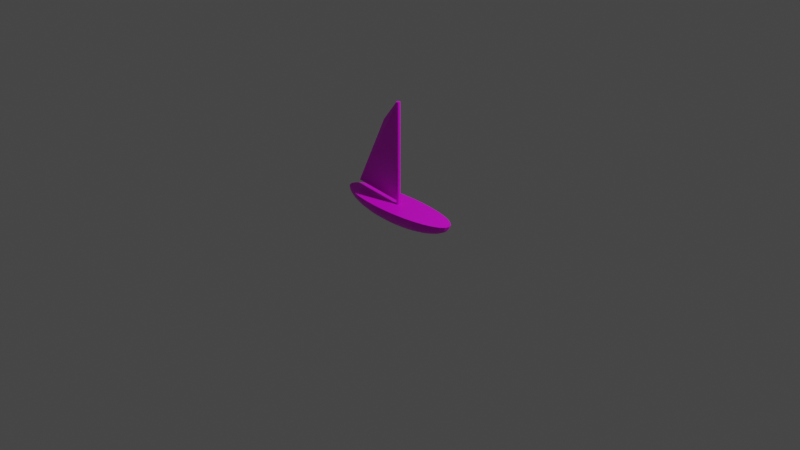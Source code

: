 # Source: ship.blend  (saved by Blender 2.82.7; exported with 4.5.12 LTS)
import bpy
from mathutils import Matrix  # noqa: F401  (used for matrix-valued properties, if any)

bpy.ops.wm.read_factory_settings(use_empty=True)
scene = bpy.context.scene
scene.name = 'Scene'

# ---- collections
col_collection = bpy.data.collections.new('Collection'); scene.collection.children.link(col_collection)

# ---- images (referenced by path relative to the original .blend; pixels are not part of the script)
import os
ASSET_DIR = os.environ.get("B2B_ASSET_DIR", "")  # directory of the original .blend (textures are referenced by path, not embedded)
HERE = os.path.dirname(os.path.abspath(__file__))  # packed textures are extracted next to this script under _unpacked/

def load_image(name, relpath, width, height, colorspace="sRGB"):
    """Load a texture the original file referenced (path relative to the .blend, or extracted next to this script)."""
    p = next((c for c in (os.path.join(HERE, relpath), os.path.join(ASSET_DIR, relpath)) if relpath and os.path.exists(c)), "")
    if p:
        img = bpy.data.images.load(p, check_existing=True)
        img.name = name
    else:  # same state as the original file: an image datablock whose file is absent (Cycles renders it pink)
        img = bpy.data.images.new(name, width, height)
        img.source = "FILE"
        img.filepath = "//" + (relpath or name)
    img.colorspace_settings.name = colorspace
    return img
img_ship = load_image('ship', 'ship.png', 1024, 1024, 'sRGB')

# ---- materials (node trees are filled in below, after node groups)
mat_ship = bpy.data.materials.new('ship')
mat_ship.use_transparent_shadow = False

# ---- material node trees
mat_ship.use_nodes = True; mat_ship.node_tree.nodes.clear()
_N = mat_ship.node_tree.nodes; _L = mat_ship.node_tree.links
n0 = _N.new('ShaderNodeOutputMaterial'); n0.name = 'Material Output'; n0.location = (300, 300)
n1 = _N.new('ShaderNodeBsdfPrincipled'); n1.name = 'Principled BSDF'; n1.location = (10, 300)
n1.distribution = 'GGX'
n1.subsurface_method = 'BURLEY'
n1.inputs[3].default_value = 1.45
n1.inputs[27].default_value = (0.0, 0.0, 0.0, 1.0)
n1.inputs[28].default_value = 1.0
n2 = _N.new('ShaderNodeTexImage'); n2.name = 'Image Texture'; n2.location = (-280, 280)
n2.image = img_ship
_L.new(n1.outputs[0], n0.inputs[0])
_L.new(n2.outputs[0], n1.inputs[0])
n0.is_active_output = True

# ---- world
world_world = bpy.data.worlds.new('World'); scene.world = world_world
world_world.use_nodes = True; world_world.node_tree.nodes.clear()
_N = world_world.node_tree.nodes; _L = world_world.node_tree.links
n0 = _N.new('ShaderNodeOutputWorld'); n0.name = 'World Output'; n0.location = (300, 300)
n1 = _N.new('ShaderNodeBackground'); n1.name = 'Background'; n1.location = (10, 300)
n1.inputs[0].default_value = (0.05088, 0.05088, 0.05088, 1.0)
_L.new(n1.outputs[0], n0.inputs[0])
n0.is_active_output = True
world_world.color = (0.05088, 0.05088, 0.05088)
world_world.use_sun_shadow = False
world_world.sun_shadow_jitter_overblur = 0.0

# ---- cameras
cam_camera = bpy.data.cameras.new('Camera')
cam_camera.clip_end = 100.0
cam_camera.ortho_scale = 7.314

# ---- lights
light_light = bpy.data.lights.new('Light', 'POINT')
light_light.transmission_factor = 0.0
light_light.energy = 1000.0
light_light.shadow_soft_size = 0.1
light_light.shadow_maximum_resolution = 0.006
light_light.use_absolute_resolution = True

# ---- meshes
me_sphere = bpy.data.meshes.new('Sphere')
me_sphere.from_pydata([(-0.01377, 0.02097, 0.1584), (-0.01377, 0.07864, 0.1584), (-0.01377, 0.1132, 0.1584), (-0.01377, 0.1435, 0.1584), (-0.01377, 0.1684, 0.1584), (-0.01377, 0.1869, 0.1584), (-0.01377, 0.1983, 0.1584), (-0.01377, 0.2021, 0.1584), (-0.01377, 0.1983, 0.1194), (-0.01377, 0.1132, -0.007878), (-0.009686, 0.02061, 0.1584), (0.03944, 0.07717, 0.1584), (0.06348, 0.1111, 0.1584), (0.08455, 0.1408, 0.1584), (0.1018, 0.1652, 0.1584), (0.1147, 0.1833, 0.1584), (0.1226, 0.1945, 0.1584), (0.1253, 0.1983, 0.1584), (0.1226, 0.1945, 0.1194), (0.1147, 0.1833, 0.08188), (0.1018, 0.1652, 0.0473), (0.08455, 0.1408, 0.01699), (0.06348, 0.1111, -0.007878), (0.03944, 0.07717, -0.02636), (0.01335, 0.04037, -0.03774), (-0.005755, 0.01953, 0.1584), (0.09061, 0.07281, 0.1584), (0.1378, 0.1048, 0.1584), (0.1791, 0.1328, 0.1584), (0.213, 0.1557, 0.1584), (0.2382, 0.1728, 0.1584), (0.2537, 0.1833, 0.1584), (0.259, 0.1869, 0.1584), (0.2537, 0.1833, 0.1194), (0.2382, 0.1728, 0.08188), (0.213, 0.1557, 0.0473), (0.1791, 0.1328, 0.01699), (0.1378, 0.1048, -0.007878), (0.09061, 0.07281, -0.02636), (0.03944, 0.03815, -0.03774), (-0.002132, 0.01779, 0.1584), (0.1378, 0.06574, 0.1584), (0.2062, 0.09449, 0.1584), (0.2662, 0.1197, 0.1584), (0.3155, 0.1404, 0.1584), (0.3521, 0.1557, 0.1584), (0.3746, 0.1652, 0.1584), (0.3822, 0.1684, 0.1584), (0.3746, 0.1652, 0.1194), (0.3521, 0.1557, 0.08188), (0.3155, 0.1404, 0.0473), (0.2662, 0.1197, 0.01699), (0.2062, 0.09449, -0.007878), (0.1378, 0.06574, -0.02636), (0.06348, 0.03454, -0.03774), (0.001044, 0.01544, 0.1584), (0.1791, 0.05622, 0.1584), (0.2662, 0.08067, 0.1584), (0.3426, 0.1021, 0.1584), (0.4053, 0.1197, 0.1584), (0.4519, 0.1328, 0.1584), (0.4805, 0.1408, 0.1584), (0.4902, 0.1435, 0.1584), (0.4805, 0.1408, 0.1194), (0.4519, 0.1328, 0.08188), (0.4053, 0.1197, 0.0473), (0.3426, 0.1021, 0.01699), (0.2662, 0.08067, -0.007878), (0.1791, 0.05622, -0.02636), (0.08455, 0.02969, -0.03774), (0.00365, 0.01258, 0.1584), (0.213, 0.04462, 0.1584), (0.3155, 0.06383, 0.1584), (0.4053, 0.08067, 0.1584), (0.479, 0.09449, 0.1584), (0.5337, 0.1048, 0.1584), (0.5675, 0.1111, 0.1584), (0.5789, 0.1132, 0.1584), (0.5675, 0.1111, 0.1194), (0.5337, 0.1048, 0.08188), (0.479, 0.09449, 0.0473), (0.4053, 0.08067, 0.01699), (0.3155, 0.06383, -0.007878), (0.213, 0.04462, -0.02636), (0.1018, 0.02378, -0.03774), (0.005586, 0.009322, 0.1584), (0.2382, 0.03139, 0.1584), (0.3521, 0.04462, 0.1584), (0.4519, 0.05622, 0.1584), (0.5337, 0.06574, 0.1584), (0.5946, 0.07281, 0.1584), (0.6321, 0.07717, 0.1584), (0.6447, 0.07864, 0.1584), (0.6321, 0.07717, 0.1194), (0.5946, 0.07281, 0.08188), (0.5337, 0.06574, 0.0473), (0.4519, 0.05622, 0.01699), (0.3521, 0.04462, -0.007878), (0.2382, 0.03139, -0.02636), (0.1147, 0.01703, -0.03774), (0.006779, 0.005782, 0.1584), (0.2537, 0.01703, 0.1584), (0.3746, 0.02378, 0.1584), (0.4805, 0.02969, 0.1584), (0.5675, 0.03454, 0.1584), (0.6321, 0.03815, 0.1584), (0.6718, 0.04037, 0.1584), (0.6853, 0.04112, 0.1584), (0.6718, 0.04037, 0.1194), (0.6321, 0.03815, 0.08188), (0.5675, 0.03454, 0.0473), (0.4805, 0.02969, 0.01699), (0.3746, 0.02378, -0.007878), (0.2537, 0.01703, -0.02636), (0.1226, 0.009713, -0.03774), (0.007181, 0.0021, 0.1584), (0.259, 0.0021, 0.1584), (0.3822, 0.0021, 0.1584), (0.4902, 0.0021, 0.1584), (0.5789, 0.0021, 0.1584), (0.6447, 0.0021, 0.1584), (0.6853, 0.0021, 0.1584), (0.699, 0.0021, 0.1584), (0.6853, 0.0021, 0.1194), (0.6447, 0.0021, 0.08188), (0.5789, 0.0021, 0.0473), (0.4902, 0.0021, 0.01699), (0.3822, 0.0021, -0.007878), (0.259, 0.0021, -0.02636), (0.1253, 0.0021, -0.03774), (0.006779, -0.001581, 0.1584), (0.2537, -0.01283, 0.1584), (0.3746, -0.01958, 0.1584), (0.4805, -0.02549, 0.1584), (0.5675, -0.03034, 0.1584), (0.6321, -0.03395, 0.1584), (0.6718, -0.03617, 0.1584), (0.6853, -0.03692, 0.1584), (0.6718, -0.03617, 0.1194), (0.6321, -0.03395, 0.08188), (0.5675, -0.03034, 0.0473), (0.4805, -0.02549, 0.01699), (0.3746, -0.01958, -0.007878), (0.2537, -0.01283, -0.02636), (0.1226, -0.005512, -0.03774), (0.005586, -0.005121, 0.1584), (0.2382, -0.02719, 0.1584), (0.3521, -0.04042, 0.1584), (0.4519, -0.05202, 0.1584), (0.5337, -0.06154, 0.1584), (0.5946, -0.06861, 0.1584), (0.6321, -0.07297, 0.1584), (0.6447, -0.07444, 0.1584), (0.6321, -0.07297, 0.1194), (0.5946, -0.06861, 0.08188), (0.5337, -0.06154, 0.0473), (0.4519, -0.05202, 0.01699), (0.3521, -0.04042, -0.007878), (0.2382, -0.02719, -0.02636), (0.1147, -0.01283, -0.03774), (0.00365, -0.008383, 0.1584), (0.213, -0.04042, 0.1584), (0.3155, -0.05963, 0.1584), (0.4053, -0.07647, 0.1584), (0.479, -0.09029, 0.1584), (0.5337, -0.1006, 0.1584), (0.5675, -0.1069, 0.1584), (0.5789, -0.109, 0.1584), (0.5675, -0.1069, 0.1194), (0.5337, -0.1006, 0.08188), (0.479, -0.09029, 0.0473), (0.4053, -0.07647, 0.01699), (0.3155, -0.05963, -0.007878), (0.213, -0.04042, -0.02636), (0.1018, -0.01958, -0.03774), (0.001044, -0.01124, 0.1584), (0.1791, -0.05202, 0.1584), (0.2662, -0.07647, 0.1584), (0.3426, -0.0979, 0.1584), (0.4053, -0.1155, 0.1584), (0.4519, -0.1286, 0.1584), (0.4805, -0.1366, 0.1584), (0.4902, -0.1393, 0.1584), (0.4805, -0.1366, 0.1194), (0.4519, -0.1286, 0.08188), (0.4053, -0.1155, 0.0473), (0.3426, -0.0979, 0.01699), (0.2662, -0.07647, -0.007878), (0.1791, -0.05202, -0.02636), (0.08455, -0.02549, -0.03774), (-0.002132, -0.01359, 0.1584), (0.1378, -0.06154, 0.1584), (0.2062, -0.09029, 0.1584), (0.2662, -0.1155, 0.1584), (0.3155, -0.1362, 0.1584), (0.3521, -0.1515, 0.1584), (0.3746, -0.161, 0.1584), (0.3822, -0.1642, 0.1584), (0.3746, -0.161, 0.1194), (0.3521, -0.1515, 0.08188), (0.3155, -0.1362, 0.0473), (0.2662, -0.1155, 0.01699), (0.2062, -0.09029, -0.007878), (0.1378, -0.06154, -0.02636), (0.06348, -0.03034, -0.03774), (-0.01377, 0.0021, -0.04158), (-0.005755, -0.01533, 0.1584), (0.09061, -0.06861, 0.1584), (0.1378, -0.1006, 0.1584), (0.1791, -0.1286, 0.1584), (0.213, -0.1515, 0.1584), (0.2382, -0.1686, 0.1584), (0.2537, -0.1791, 0.1584), (0.259, -0.1827, 0.1584), (0.2537, -0.1791, 0.1194), (0.2382, -0.1686, 0.08188), (0.213, -0.1515, 0.0473), (0.1791, -0.1286, 0.01699), (0.1378, -0.1006, -0.007878), (0.09061, -0.06861, -0.02636), (0.03944, -0.03395, -0.03774), (-0.009686, -0.01641, 0.1584), (0.03944, -0.07297, 0.1584), (0.06348, -0.1069, 0.1584), (0.08455, -0.1366, 0.1584), (0.1018, -0.161, 0.1584), (0.1147, -0.1791, 0.1584), (0.1226, -0.1903, 0.1584), (0.1253, -0.1941, 0.1584), (0.1226, -0.1903, 0.1194), (0.1147, -0.1791, 0.08188), (0.1018, -0.161, 0.0473), (0.08455, -0.1366, 0.01699), (0.06348, -0.1069, -0.007878), (0.03944, -0.07297, -0.02636), (0.01335, -0.03617, -0.03774), (-0.01377, -0.01677, 0.1584), (-0.01377, -0.07444, 0.1584), (-0.01377, -0.109, 0.1584), (-0.01377, -0.1393, 0.1584), (-0.01377, -0.1642, 0.1584), (-0.01377, -0.1827, 0.1584), (-0.01377, -0.1941, 0.1584), (-0.01377, -0.1979, 0.1584), (-0.01377, -0.1941, 0.1194), (-0.01377, -0.1827, 0.08188), (-0.01377, -0.1642, 0.0473), (-0.01377, -0.1393, 0.01699), (-0.01377, -0.109, -0.007878), (-0.01377, -0.07444, -0.02636), (-0.01377, -0.03692, -0.03774), (-0.01786, -0.01641, 0.1584), (-0.06699, -0.07297, 0.1584), (-0.09103, -0.1069, 0.1584), (-0.1121, -0.1366, 0.1584), (-0.1294, -0.161, 0.1584), (-0.1422, -0.1791, 0.1584), (-0.1502, -0.1903, 0.1584), (-0.1528, -0.1941, 0.1584), (-0.1502, -0.1903, 0.1194), (-0.1422, -0.1791, 0.08188), (-0.1294, -0.161, 0.0473), (-0.1121, -0.1366, 0.01699), (-0.09103, -0.1069, -0.007878), (-0.06699, -0.07297, -0.02636), (-0.0409, -0.03617, -0.03774), (-0.02179, -0.01533, 0.1584), (-0.1182, -0.06861, 0.1584), (-0.1653, -0.1006, 0.1584), (-0.2066, -0.1286, 0.1584), (-0.2406, -0.1515, 0.1584), (-0.2658, -0.1686, 0.1584), (-0.2813, -0.1791, 0.1584), (-0.2865, -0.1827, 0.1584), (-0.2813, -0.1791, 0.1194), (-0.2658, -0.1686, 0.08188), (-0.2406, -0.1515, 0.0473), (-0.2066, -0.1286, 0.01699), (-0.1653, -0.1006, -0.007878), (-0.1182, -0.06861, -0.02636), (-0.06699, -0.03395, -0.03774), (-0.02542, -0.01359, 0.1584), (-0.1653, -0.06154, 0.1584), (-0.2338, -0.09029, 0.1584), (-0.2938, -0.1155, 0.1584), (-0.343, -0.1362, 0.1584), (-0.3796, -0.1515, 0.1584), (-0.4021, -0.161, 0.1584), (-0.4098, -0.1642, 0.1584), (-0.4021, -0.161, 0.1194), (-0.3796, -0.1515, 0.08188), (-0.343, -0.1362, 0.0473), (-0.2938, -0.1155, 0.01699), (-0.2338, -0.09029, -0.007878), (-0.1653, -0.06154, -0.02636), (-0.09103, -0.03034, -0.03774), (-0.02859, -0.01124, 0.1584), (-0.2066, -0.05202, 0.1584), (-0.2938, -0.07647, 0.1584), (-0.3702, -0.0979, 0.1584), (-0.4328, -0.1155, 0.1584), (-0.4794, -0.1286, 0.1584), (-0.5081, -0.1366, 0.1584), (-0.5178, -0.1393, 0.1584), (-0.5081, -0.1366, 0.1194), (-0.4794, -0.1286, 0.08188), (-0.4328, -0.1155, 0.0473), (-0.3702, -0.0979, 0.01699), (-0.2938, -0.07647, -0.007878), (-0.2066, -0.05202, -0.02636), (-0.1121, -0.02549, -0.03774), (-0.0312, -0.008383, 0.1584), (-0.2406, -0.04042, 0.1584), (-0.343, -0.05963, 0.1584), (-0.4328, -0.07647, 0.1584), (-0.5065, -0.09029, 0.1584), (-0.5613, -0.1006, 0.1584), (-0.595, -0.1069, 0.1584), (-0.6064, -0.109, 0.1584), (-0.595, -0.1069, 0.1194), (-0.5613, -0.1006, 0.08188), (-0.5065, -0.09029, 0.0473), (-0.4328, -0.07647, 0.01699), (-0.343, -0.05963, -0.007878), (-0.2406, -0.04042, -0.02636), (-0.1294, -0.01958, -0.03774), (-0.03314, -0.005121, 0.1584), (-0.2658, -0.02719, 0.1584), (-0.3796, -0.04042, 0.1584), (-0.4794, -0.05202, 0.1584), (-0.5613, -0.06154, 0.1584), (-0.6221, -0.06861, 0.1584), (-0.6596, -0.07297, 0.1584), (-0.6723, -0.07444, 0.1584), (-0.6596, -0.07297, 0.1194), (-0.6221, -0.06861, 0.08188), (-0.5613, -0.06154, 0.0473), (-0.4794, -0.05202, 0.01699), (-0.3796, -0.04042, -0.007878), (-0.2658, -0.02719, -0.02636), (-0.1422, -0.01283, -0.03774), (-0.03433, -0.001581, 0.1584), (-0.2813, -0.01283, 0.1584), (-0.4021, -0.01958, 0.1584), (-0.5081, -0.02549, 0.1584), (-0.595, -0.03034, 0.1584), (-0.6596, -0.03395, 0.1584), (-0.6994, -0.03617, 0.1584), (-0.7128, -0.03692, 0.1584), (-0.6994, -0.03617, 0.1194), (-0.6596, -0.03395, 0.08188), (-0.595, -0.03034, 0.0473), (-0.5081, -0.02549, 0.01699), (-0.4021, -0.01958, -0.007878), (-0.2813, -0.01283, -0.02636), (-0.1502, -0.005512, -0.03774), (-0.03473, 0.0021, 0.1584), (-0.2865, 0.0021, 0.1584), (-0.4098, 0.0021, 0.1584), (-0.5178, 0.0021, 0.1584), (-0.6064, 0.0021, 0.1584), (-0.6723, 0.0021, 0.1584), (-0.7128, 0.0021, 0.1584), (-0.7265, 0.0021, 0.1584), (-0.7128, 0.0021, 0.1194), (-0.6723, 0.0021, 0.08188), (-0.6064, 0.0021, 0.0473), (-0.5178, 0.0021, 0.01699), (-0.4098, 0.0021, -0.007878), (-0.2865, 0.0021, -0.02636), (-0.1528, 0.0021, -0.03774), (-0.03433, 0.005782, 0.1584), (-0.2813, 0.01703, 0.1584), (-0.4021, 0.02378, 0.1584), (-0.5081, 0.02969, 0.1584), (-0.595, 0.03454, 0.1584), (-0.6596, 0.03815, 0.1584), (-0.6994, 0.04037, 0.1584), (-0.7128, 0.04112, 0.1584), (-0.6994, 0.04037, 0.1194), (-0.6596, 0.03815, 0.08188), (-0.595, 0.03454, 0.0473), (-0.5081, 0.02969, 0.01699), (-0.4021, 0.02378, -0.007878), (-0.2813, 0.01703, -0.02636), (-0.1502, 0.009712, -0.03774), (-0.03314, 0.009322, 0.1584), (-0.2658, 0.03139, 0.1584), (-0.3796, 0.04462, 0.1584), (-0.4794, 0.05622, 0.1584), (-0.5613, 0.06574, 0.1584), (-0.6221, 0.07281, 0.1584), (-0.6596, 0.07717, 0.1584), (-0.6723, 0.07864, 0.1584), (-0.6596, 0.07717, 0.1194), (-0.6221, 0.07281, 0.08188), (-0.5613, 0.06574, 0.0473), (-0.4794, 0.05622, 0.01699), (-0.3796, 0.04462, -0.007878), (-0.2658, 0.03139, -0.02636), (-0.1422, 0.01703, -0.03774), (-0.0312, 0.01258, 0.1584), (-0.2406, 0.04462, 0.1584), (-0.343, 0.06383, 0.1584), (-0.4328, 0.08067, 0.1584), (-0.5065, 0.09449, 0.1584), (-0.5613, 0.1048, 0.1584), (-0.595, 0.1111, 0.1584), (-0.6064, 0.1132, 0.1584), (-0.595, 0.1111, 0.1194), (-0.5613, 0.1048, 0.08188), (-0.5065, 0.09449, 0.0473), (-0.4328, 0.08067, 0.01699), (-0.343, 0.06383, -0.007878), (-0.2406, 0.04462, -0.02636), (-0.1294, 0.02378, -0.03774), (-0.02859, 0.01544, 0.1584), (-0.2066, 0.05622, 0.1584), (-0.2938, 0.08067, 0.1584), (-0.3702, 0.1021, 0.1584), (-0.4328, 0.1197, 0.1584), (-0.4794, 0.1328, 0.1584), (-0.5081, 0.1408, 0.1584), (-0.5178, 0.1435, 0.1584), (-0.5081, 0.1408, 0.1194), (-0.4794, 0.1328, 0.08188), (-0.4328, 0.1197, 0.0473), (-0.3702, 0.1021, 0.01699), (-0.2938, 0.08067, -0.007878), (-0.2066, 0.05622, -0.02636), (-0.1121, 0.02969, -0.03774), (-0.02542, 0.01779, 0.1584), (-0.1653, 0.06574, 0.1584), (-0.2338, 0.09449, 0.1584), (-0.2938, 0.1197, 0.1584), (-0.343, 0.1404, 0.1584), (-0.3796, 0.1557, 0.1584), (-0.4021, 0.1652, 0.1584), (-0.4098, 0.1684, 0.1584), (-0.4021, 0.1652, 0.1194), (-0.3796, 0.1557, 0.08188), (-0.343, 0.1404, 0.0473), (-0.2938, 0.1197, 0.01699), (-0.2338, 0.09449, -0.007878), (-0.1653, 0.06574, -0.02636), (-0.09103, 0.03454, -0.03774), (-0.02179, 0.01953, 0.1584), (-0.1182, 0.07281, 0.1584), (-0.1653, 0.1048, 0.1584), (-0.2066, 0.1328, 0.1584), (-0.2406, 0.1557, 0.1584), (-0.2658, 0.1728, 0.1584), (-0.2813, 0.1833, 0.1584), (-0.2865, 0.1869, 0.1584), (-0.2813, 0.1833, 0.1194), (-0.2658, 0.1728, 0.08188), (-0.2406, 0.1557, 0.0473), (-0.2066, 0.1328, 0.01699), (-0.1653, 0.1048, -0.007878), (-0.1182, 0.07281, -0.02636), (-0.06699, 0.03815, -0.03774), (-0.01786, 0.02061, 0.1584), (-0.06699, 0.07717, 0.1584), (-0.09103, 0.1111, 0.1584), (-0.1121, 0.1408, 0.1584), (-0.1294, 0.1652, 0.1584), (-0.1422, 0.1833, 0.1584), (-0.1502, 0.1945, 0.1584), (-0.1528, 0.1983, 0.1584), (-0.1502, 0.1945, 0.1194), (-0.1422, 0.1833, 0.08188), (-0.1294, 0.1652, 0.0473), (-0.1121, 0.1408, 0.01699), (-0.09103, 0.1111, -0.007878), (-0.06699, 0.07717, -0.02636), (-0.0409, 0.04037, -0.03774), (-0.01377, 0.1869, 0.08188), (-0.01377, 0.1684, 0.0473), (-0.01377, 0.1435, 0.01699), (-0.01377, 0.07864, -0.02636), (-0.01377, 0.04112, -0.03774), (-0.01377, 0.02097, 1.249), (-0.009686, 0.02061, 1.249), (-0.005755, 0.01953, 1.249), (-0.002132, 0.01779, 1.249), (0.001044, 0.01544, 1.249), (0.00365, 0.01258, 1.249), (0.005586, 0.009322, 1.249), (0.006779, 0.005782, 1.249), (0.007181, 0.0021, 1.249), (0.006779, -0.001581, 1.249), (0.005586, -0.005121, 1.249), (0.00365, -0.008383, 1.249), (0.001044, -0.01124, 1.249), (-0.002132, -0.01359, 1.249), (-0.005755, -0.01533, 1.249), (-0.009686, -0.01641, 1.249), (-0.01377, -0.01677, 1.249), (-0.01786, -0.01641, 1.249), (-0.02179, -0.01533, 1.249), (-0.02542, -0.01359, 1.249), (-0.01377, 0.0021, 1.249), (-0.02859, -0.01124, 1.249), (-0.0312, -0.008383, 1.249), (-0.03314, -0.005121, 1.249), (-0.03433, -0.001581, 1.249), (-0.03473, 0.0021, 1.249), (-0.03433, 0.005782, 1.249), (-0.03314, 0.009322, 1.249), (-0.0312, 0.01258, 1.249), (-0.02859, 0.01544, 1.249), (-0.02542, 0.01779, 1.249), (-0.02179, 0.01953, 1.249), (-0.01786, 0.02061, 1.249), (-0.01786, 0.02061, 0.1914), (0.006779, -0.001581, 0.1914), (-0.02859, -0.01124, 0.1914), (-0.03433, -0.001581, 0.1914), (0.001044, -0.01124, 0.1914), (0.001044, 0.01544, 0.1914), (-0.009686, -0.01641, 0.1914), (0.007181, 0.0021, 0.1914), (0.006779, 0.005782, 0.1914), (0.00365, -0.008383, 0.1914), (0.005586, -0.005121, 0.1914), (-0.03314, 0.009322, 0.1914), (-0.02542, -0.01359, 0.1914), (-0.02179, -0.01533, 0.1914), (-0.009686, 0.02061, 0.1914), (-0.01377, 0.02097, 0.1914), (-0.02179, 0.01953, 0.1914), (-0.02542, 0.01779, 0.1914), (-0.002132, 0.01779, 0.1914), (-0.005755, 0.01953, 0.1914), (-0.005755, -0.01533, 0.1914), (-0.002132, -0.01359, 0.1914), (0.005586, 0.009322, 0.1914), (0.00365, 0.01258, 0.1914), (-0.03433, 0.005782, 0.1914), (-0.03473, 0.0021, 0.1914), (-0.01786, -0.01641, 0.1914), (-0.01377, -0.01677, 0.1914), (-0.02859, 0.01544, 0.1914), (-0.0312, 0.01258, 0.1914), (-0.03314, -0.005121, 0.1914), (-0.0312, -0.008383, 0.1914), (-0.6781, 0.07247, 0.1914), (-0.2968, 0.07247, 0.9753), (-0.2964, 0.07615, 0.9753), (-0.6777, 0.07615, 0.1914)], [], [(477, 476, 19, 20), (3, 2, 12, 13), (478, 477, 20, 21), (4, 3, 13, 14), (9, 478, 21, 22), (5, 4, 14, 15), (479, 9, 22, 23), (6, 5, 15, 16), (480, 479, 23, 24), (7, 6, 16, 17), (516, 526, 500, 502), (205, 480, 24), (8, 7, 17, 18), (1, 0, 10, 11), (476, 8, 18, 19), (2, 1, 11, 12), (19, 18, 33, 34), (12, 11, 26, 27), (20, 19, 34, 35), (13, 12, 27, 28), (21, 20, 35, 36), (14, 13, 28, 29), (22, 21, 36, 37), (15, 14, 29, 30), (23, 22, 37, 38), (16, 15, 30, 31), (24, 23, 38, 39), (17, 16, 31, 32), (529, 514, 513, 481), (205, 24, 39), (18, 17, 32, 33), (11, 10, 25, 26), (38, 37, 52, 53), (31, 30, 45, 46), (39, 38, 53, 54), (32, 31, 46, 47), (519, 532, 484, 485), (205, 39, 54), (33, 32, 47, 48), (26, 25, 40, 41), (34, 33, 48, 49), (27, 26, 41, 42), (35, 34, 49, 50), (28, 27, 42, 43), (36, 35, 50, 51), (29, 28, 43, 44), (37, 36, 51, 52), (30, 29, 44, 45), (42, 41, 56, 57), (50, 49, 64, 65), (43, 42, 57, 58), (51, 50, 65, 66), (44, 43, 58, 59), (52, 51, 66, 67), (45, 44, 59, 60), (53, 52, 67, 68), (46, 45, 60, 61), (54, 53, 68, 69), (47, 46, 61, 62), (515, 521, 489, 490), (205, 54, 69), (48, 47, 62, 63), (41, 40, 55, 56), (49, 48, 63, 64), (61, 60, 75, 76), (69, 68, 83, 84), (62, 61, 76, 77), (517, 544, 504, 505), (205, 69, 84), (63, 62, 77, 78), (56, 55, 70, 71), (64, 63, 78, 79), (57, 56, 71, 72), (65, 64, 79, 80), (58, 57, 72, 73), (66, 65, 80, 81), (59, 58, 73, 74), (67, 66, 81, 82), (60, 59, 74, 75), (68, 67, 82, 83), (80, 79, 94, 95), (73, 72, 87, 88), (81, 80, 95, 96), (74, 73, 88, 89), (82, 81, 96, 97), (75, 74, 89, 90), (83, 82, 97, 98), (76, 75, 90, 91), (84, 83, 98, 99), (77, 76, 91, 92), (520, 534, 495, 496), (205, 84, 99), (78, 77, 92, 93), (71, 70, 85, 86), (79, 78, 93, 94), (72, 71, 86, 87), (99, 98, 113, 114), (92, 91, 106, 107), (518, 523, 492, 493), (205, 99, 114), (93, 92, 107, 108), (86, 85, 100, 101), (94, 93, 108, 109), (87, 86, 101, 102), (95, 94, 109, 110), (88, 87, 102, 103), (96, 95, 110, 111), (89, 88, 103, 104), (97, 96, 111, 112), (90, 89, 104, 105), (98, 97, 112, 113), (91, 90, 105, 106), (103, 102, 117, 118), (111, 110, 125, 126), (104, 103, 118, 119), (112, 111, 126, 127), (105, 104, 119, 120), (113, 112, 127, 128), (106, 105, 120, 121), (114, 113, 128, 129), (107, 106, 121, 122), (514, 530, 512, 513), (205, 114, 129), (108, 107, 122, 123), (101, 100, 115, 116), (109, 108, 123, 124), (102, 101, 116, 117), (110, 109, 124, 125), (122, 121, 136, 137), (525, 538, 507, 508), (205, 129, 144), (123, 122, 137, 138), (116, 115, 130, 131), (124, 123, 138, 139), (117, 116, 131, 132), (125, 124, 139, 140), (118, 117, 132, 133), (126, 125, 140, 141), (119, 118, 133, 134), (127, 126, 141, 142), (120, 119, 134, 135), (128, 127, 142, 143), (121, 120, 135, 136), (129, 128, 143, 144), (141, 140, 155, 156), (134, 133, 148, 149), (142, 141, 156, 157), (135, 134, 149, 150), (143, 142, 157, 158), (136, 135, 150, 151), (144, 143, 158, 159), (137, 136, 151, 152), (522, 536, 487, 488), (205, 144, 159), (138, 137, 152, 153), (131, 130, 145, 146), (139, 138, 153, 154), (132, 131, 146, 147), (140, 139, 154, 155), (133, 132, 147, 148), (205, 159, 174), (153, 152, 167, 168), (146, 145, 160, 161), (154, 153, 168, 169), (147, 146, 161, 162), (155, 154, 169, 170), (148, 147, 162, 163), (156, 155, 170, 171), (149, 148, 163, 164), (157, 156, 171, 172), (150, 149, 164, 165), (158, 157, 172, 173), (151, 150, 165, 166), (159, 158, 173, 174), (152, 151, 166, 167), (527, 540, 498, 499), (172, 171, 186, 187), (165, 164, 179, 180), (173, 172, 187, 188), (166, 165, 180, 181), (174, 173, 188, 189), (167, 166, 181, 182), (524, 515, 490, 491), (205, 174, 189), (168, 167, 182, 183), (161, 160, 175, 176), (169, 168, 183, 184), (162, 161, 176, 177), (170, 169, 184, 185), (163, 162, 177, 178), (171, 170, 185, 186), (164, 163, 178, 179), (176, 175, 190, 191), (184, 183, 198, 199), (177, 176, 191, 192), (185, 184, 199, 200), (178, 177, 192, 193), (186, 185, 200, 201), (179, 178, 193, 194), (187, 186, 201, 202), (180, 179, 194, 195), (188, 187, 202, 203), (181, 180, 195, 196), (189, 188, 203, 204), (182, 181, 196, 197), (533, 528, 482, 483), (205, 189, 204), (183, 182, 197, 198), (195, 194, 210, 211), (203, 202, 218, 219), (196, 195, 211, 212), (204, 203, 219, 220), (197, 196, 212, 213), (531, 542, 510, 511), (205, 204, 220), (198, 197, 213, 214), (191, 190, 206, 207), (199, 198, 214, 215), (192, 191, 207, 208), (200, 199, 215, 216), (193, 192, 208, 209), (201, 200, 216, 217), (194, 193, 209, 210), (202, 201, 217, 218), (215, 214, 229, 230), (208, 207, 222, 223), (216, 215, 230, 231), (209, 208, 223, 224), (217, 216, 231, 232), (210, 209, 224, 225), (218, 217, 232, 233), (211, 210, 225, 226), (219, 218, 233, 234), (212, 211, 226, 227), (220, 219, 234, 235), (213, 212, 227, 228), (545, 516, 502, 503), (205, 220, 235), (214, 213, 228, 229), (207, 206, 221, 222), (234, 233, 248, 249), (227, 226, 241, 242), (235, 234, 249, 250), (228, 227, 242, 243), (539, 517, 505, 506), (205, 235, 250), (229, 228, 243, 244), (222, 221, 236, 237), (230, 229, 244, 245), (223, 222, 237, 238), (231, 230, 245, 246), (224, 223, 238, 239), (232, 231, 246, 247), (225, 224, 239, 240), (233, 232, 247, 248), (226, 225, 240, 241), (238, 237, 252, 253), (246, 245, 260, 261), (239, 238, 253, 254), (247, 246, 261, 262), (240, 239, 254, 255), (248, 247, 262, 263), (241, 240, 255, 256), (249, 248, 263, 264), (242, 241, 256, 257), (250, 249, 264, 265), (243, 242, 257, 258), (535, 518, 493, 494), (205, 250, 265), (244, 243, 258, 259), (237, 236, 251, 252), (245, 244, 259, 260), (257, 256, 271, 272), (265, 264, 279, 280), (258, 257, 272, 273), (537, 519, 485, 486), (205, 265, 280), (259, 258, 273, 274), (252, 251, 266, 267), (260, 259, 274, 275), (253, 252, 267, 268), (261, 260, 275, 276), (254, 253, 268, 269), (262, 261, 276, 277), (255, 254, 269, 270), (263, 262, 277, 278), (256, 255, 270, 271), (264, 263, 278, 279), (276, 275, 290, 291), (269, 268, 283, 284), (277, 276, 291, 292), (270, 269, 284, 285), (278, 277, 292, 293), (271, 270, 285, 286), (279, 278, 293, 294), (272, 271, 286, 287), (280, 279, 294, 295), (273, 272, 287, 288), (541, 520, 496, 497), (205, 280, 295), (274, 273, 288, 289), (267, 266, 281, 282), (275, 274, 289, 290), (268, 267, 282, 283), (295, 294, 309, 310), (288, 287, 302, 303), (521, 522, 488, 489), (205, 295, 310), (289, 288, 303, 304), (282, 281, 296, 297), (290, 289, 304, 305), (283, 282, 297, 298), (291, 290, 305, 306), (284, 283, 298, 299), (292, 291, 306, 307), (285, 284, 299, 300), (293, 292, 307, 308), (286, 285, 300, 301), (294, 293, 308, 309), (287, 286, 301, 302), (307, 306, 321, 322), (300, 299, 314, 315), (308, 307, 322, 323), (301, 300, 315, 316), (309, 308, 323, 324), (302, 301, 316, 317), (310, 309, 324, 325), (303, 302, 317, 318), (523, 524, 491, 492), (205, 310, 325), (304, 303, 318, 319), (297, 296, 311, 312), (305, 304, 319, 320), (298, 297, 312, 313), (306, 305, 320, 321), (299, 298, 313, 314), (543, 525, 508, 509), (205, 325, 340), (319, 318, 333, 334), (312, 311, 326, 327), (320, 319, 334, 335), (313, 312, 327, 328), (321, 320, 335, 336), (314, 313, 328, 329), (322, 321, 336, 337), (315, 314, 329, 330), (323, 322, 337, 338), (316, 315, 330, 331), (324, 323, 338, 339), (317, 316, 331, 332), (325, 324, 339, 340), (318, 317, 332, 333), (330, 329, 344, 345), (338, 337, 352, 353), (331, 330, 345, 346), (339, 338, 353, 354), (332, 331, 346, 347), (340, 339, 354, 355), (333, 332, 347, 348), (526, 527, 499, 500), (205, 340, 355), (334, 333, 348, 349), (327, 326, 341, 342), (335, 334, 349, 350), (328, 327, 342, 343), (336, 335, 350, 351), (329, 328, 343, 344), (337, 336, 351, 352), (349, 348, 363, 364), (342, 341, 356, 357), (350, 349, 364, 365), (343, 342, 357, 358), (351, 350, 365, 366), (344, 343, 358, 359), (352, 351, 366, 367), (345, 344, 359, 360), (353, 352, 367, 368), (346, 345, 360, 361), (354, 353, 368, 369), (347, 346, 361, 362), (355, 354, 369, 370), (348, 347, 362, 363), (528, 529, 481, 482), (205, 355, 370), (368, 367, 382, 383), (361, 360, 375, 376), (369, 368, 383, 384), (362, 361, 376, 377), (370, 369, 384, 385), (363, 362, 377, 378), (530, 531, 511, 512), (205, 370, 385), (364, 363, 378, 379), (357, 356, 371, 372), (365, 364, 379, 380), (358, 357, 372, 373), (366, 365, 380, 381), (359, 358, 373, 374), (367, 366, 381, 382), (360, 359, 374, 375), (372, 371, 386, 387), (380, 379, 394, 395), (373, 372, 387, 388), (381, 380, 395, 396), (374, 373, 388, 389), (382, 381, 396, 397), (375, 374, 389, 390), (383, 382, 397, 398), (376, 375, 390, 391), (384, 383, 398, 399), (377, 376, 391, 392), (385, 384, 399, 400), (378, 377, 392, 393), (532, 533, 483, 484), (205, 385, 400), (379, 378, 393, 394), (391, 390, 405, 406), (399, 398, 413, 414), (392, 391, 406, 407), (400, 399, 414, 415), (393, 392, 407, 408), (534, 535, 494, 495), (205, 400, 415), (394, 393, 408, 409), (387, 386, 401, 402), (395, 394, 409, 410), (388, 387, 402, 403), (396, 395, 410, 411), (389, 388, 403, 404), (397, 396, 411, 412), (390, 389, 404, 405), (398, 397, 412, 413), (410, 409, 424, 425), (403, 402, 417, 418), (411, 410, 425, 426), (404, 403, 418, 419), (412, 411, 426, 427), (405, 404, 419, 420), (413, 412, 427, 428), (406, 405, 420, 421), (414, 413, 428, 429), (407, 406, 421, 422), (415, 414, 429, 430), (408, 407, 422, 423), (536, 537, 486, 487), (205, 415, 430), (409, 408, 423, 424), (402, 401, 416, 417), (429, 428, 443, 444), (422, 421, 436, 437), (430, 429, 444, 445), (423, 422, 437, 438), (507, 538, 549, 548), (205, 430, 445), (424, 423, 438, 439), (417, 416, 431, 432), (425, 424, 439, 440), (418, 417, 432, 433), (426, 425, 440, 441), (419, 418, 433, 434), (427, 426, 441, 442), (420, 419, 434, 435), (428, 427, 442, 443), (421, 420, 435, 436), (441, 440, 455, 456), (434, 433, 448, 449), (442, 441, 456, 457), (435, 434, 449, 450), (443, 442, 457, 458), (436, 435, 450, 451), (444, 443, 458, 459), (437, 436, 451, 452), (445, 444, 459, 460), (438, 437, 452, 453), (540, 541, 497, 498), (205, 445, 460), (439, 438, 453, 454), (432, 431, 446, 447), (440, 439, 454, 455), (433, 432, 447, 448), (460, 459, 474, 475), (453, 452, 467, 468), (542, 543, 509, 510), (205, 460, 475), (454, 453, 468, 469), (447, 446, 461, 462), (455, 454, 469, 470), (448, 447, 462, 463), (456, 455, 470, 471), (449, 448, 463, 464), (457, 456, 471, 472), (450, 449, 464, 465), (458, 457, 472, 473), (451, 450, 465, 466), (459, 458, 473, 474), (452, 451, 466, 467), (464, 463, 2, 3), (472, 471, 477, 478), (465, 464, 3, 4), (473, 472, 478, 9), (466, 465, 4, 5), (474, 473, 9, 479), (467, 466, 5, 6), (475, 474, 479, 480), (468, 467, 6, 7), (544, 545, 503, 504), (205, 475, 480), (469, 468, 7, 8), (462, 461, 0, 1), (470, 469, 8, 476), (463, 462, 1, 2), (471, 470, 476, 477), (481, 501, 482), (482, 501, 483), (483, 501, 484), (484, 501, 485), (485, 501, 486), (486, 501, 487), (487, 501, 488), (488, 501, 489), (489, 501, 490), (490, 501, 491), (491, 501, 492), (492, 501, 493), (493, 501, 494), (494, 501, 495), (495, 501, 496), (496, 501, 497), (497, 501, 498), (498, 501, 499), (499, 501, 500), (500, 501, 502), (502, 501, 503), (503, 501, 504), (504, 501, 505), (505, 501, 506), (506, 501, 507), (507, 501, 508), (508, 501, 509), (509, 501, 510), (510, 501, 511), (511, 501, 512), (512, 501, 513), (513, 501, 481), (326, 311, 545, 544), (416, 401, 543, 542), (251, 236, 541, 540), (371, 356, 539, 538), (85, 70, 537, 536), (206, 190, 535, 534), (40, 25, 533, 532), (446, 431, 531, 530), (10, 0, 529, 528), (281, 266, 527, 526), (401, 386, 525, 543), (160, 145, 524, 523), (115, 100, 522, 521), (236, 221, 520, 541), (70, 55, 519, 537), (190, 175, 518, 535), (356, 341, 517, 539), (311, 296, 516, 545), (431, 416, 542, 531), (25, 10, 528, 533), (145, 130, 515, 524), (266, 251, 540, 527), (100, 85, 536, 522), (386, 371, 538, 525), (461, 446, 530, 514), (175, 160, 523, 518), (221, 206, 534, 520), (341, 326, 544, 517), (130, 115, 521, 515), (55, 40, 532, 519), (0, 461, 514, 529), (296, 281, 526, 516), (549, 546, 547, 548), (538, 539, 546, 549), (539, 506, 547, 546), (506, 507, 548, 547)])
_uv = me_sphere.uv_layers.new(name='UVMap')
_uv.uv.foreach_set('vector', [0.6057, 0.496, 0.583, 0.4965, 0.5833, 0.4125, 0.606, 0.4205, 0.4495, 0.5002, 0.4679, 0.5002, 0.4692, 0.5507, 0.4511, 0.5644, 0.6265, 0.4953, 0.6057, 0.496, 0.606, 0.4205, 0.6268, 0.431, 0.4344, 0.5002, 0.4495, 0.5002, 0.4511, 0.5644, 0.4363, 0.5757, 0.7447, 0.4912, 0.7263, 0.4912, 0.728, 0.427, 0.746, 0.4408, 0.4231, 0.5002, 0.4344, 0.5002, 0.4363, 0.5757, 0.4253, 0.5841, 0.7658, 0.4912, 0.7447, 0.4912, 0.746, 0.4408, 0.7667, 0.4565, 0.4162, 0.5002, 0.4231, 0.5002, 0.4253, 0.5841, 0.4185, 0.5893, 0.7886, 0.4912, 0.7658, 0.4912, 0.7667, 0.4565, 0.789, 0.4735, 0.4139, 0.5002, 0.4162, 0.5002, 0.4185, 0.5893, 0.4162, 0.591, 0.1108, 0.07772, 0.1128, 0.07795, 0.1128, 0.7585, 0.1108, 0.7583, 0.8123, 0.4912, 0.7886, 0.4912, 0.789, 0.4735, 0.5593, 0.4966, 0.5355, 0.4965, 0.5359, 0.4057, 0.5597, 0.4075, 0.489, 0.5002, 0.524, 0.5002, 0.5242, 0.5029, 0.4898, 0.5349, 0.583, 0.4965, 0.5593, 0.4966, 0.5597, 0.4075, 0.5833, 0.4125, 0.4679, 0.5002, 0.489, 0.5002, 0.4898, 0.5349, 0.4692, 0.5507, 0.5833, 0.4125, 0.5597, 0.4075, 0.5609, 0.3216, 0.5845, 0.3316, 0.4692, 0.5507, 0.4898, 0.5349, 0.4925, 0.5684, 0.4731, 0.5992, 0.606, 0.4205, 0.5833, 0.4125, 0.5845, 0.3316, 0.607, 0.3476, 0.4511, 0.5644, 0.4692, 0.5507, 0.4731, 0.5992, 0.456, 0.6262, 0.6268, 0.431, 0.606, 0.4205, 0.607, 0.3476, 0.6276, 0.3691, 0.4363, 0.5757, 0.4511, 0.5644, 0.456, 0.6262, 0.4421, 0.6484, 0.746, 0.4408, 0.728, 0.427, 0.7328, 0.3652, 0.7499, 0.3922, 0.4253, 0.5841, 0.4363, 0.5757, 0.4421, 0.6484, 0.4317, 0.6648, 0.7667, 0.4565, 0.746, 0.4408, 0.7499, 0.3922, 0.7693, 0.423, 0.4185, 0.5893, 0.4253, 0.5841, 0.4317, 0.6648, 0.4253, 0.675, 0.789, 0.4735, 0.7667, 0.4565, 0.7693, 0.423, 0.7904, 0.4565, 0.4162, 0.591, 0.4185, 0.5893, 0.4253, 0.675, 0.4231, 0.6784, 0.1375, 0.7364, 0.135, 0.7365, 0.135, 0.05625, 0.1375, 0.05618, 0.8123, 0.4912, 0.789, 0.4735, 0.7904, 0.4565, 0.5597, 0.4075, 0.5359, 0.4057, 0.5371, 0.318, 0.5609, 0.3216, 0.4898, 0.5349, 0.5242, 0.5029, 0.5249, 0.5054, 0.4925, 0.5684, 0.7693, 0.423, 0.7499, 0.3922, 0.7561, 0.3475, 0.7736, 0.3922, 0.4253, 0.675, 0.4317, 0.6648, 0.4421, 0.7392, 0.4363, 0.7539, 0.7904, 0.4565, 0.7693, 0.423, 0.7736, 0.3922, 0.7926, 0.4408, 0.4231, 0.6784, 0.4253, 0.675, 0.4363, 0.7539, 0.4344, 0.7589, 0.1467, 0.737, 0.1447, 0.7367, 0.1447, 0.05646, 0.1467, 0.05671, 0.8123, 0.4912, 0.7904, 0.4565, 0.7926, 0.4408, 0.5609, 0.3216, 0.5371, 0.318, 0.5391, 0.237, 0.5628, 0.2421, 0.4925, 0.5684, 0.5249, 0.5054, 0.526, 0.5078, 0.4968, 0.5992, 0.5845, 0.3316, 0.5609, 0.3216, 0.5628, 0.2421, 0.5863, 0.2567, 0.4731, 0.5992, 0.4925, 0.5684, 0.4968, 0.5992, 0.4793, 0.6439, 0.607, 0.3476, 0.5845, 0.3316, 0.5863, 0.2567, 0.6087, 0.2802, 0.456, 0.6262, 0.4731, 0.5992, 0.4793, 0.6439, 0.464, 0.6831, 0.6276, 0.3691, 0.607, 0.3476, 0.6087, 0.2802, 0.6291, 0.3117, 0.4421, 0.6484, 0.456, 0.6262, 0.464, 0.6831, 0.4514, 0.7153, 0.7499, 0.3922, 0.7328, 0.3652, 0.7408, 0.3083, 0.7561, 0.3475, 0.4317, 0.6648, 0.4421, 0.6484, 0.4514, 0.7153, 0.4421, 0.7392, 0.4793, 0.6439, 0.4968, 0.5992, 0.5026, 0.6262, 0.4877, 0.6831, 0.6087, 0.2802, 0.5863, 0.2567, 0.5888, 0.1907, 0.6109, 0.2209, 0.464, 0.6831, 0.4793, 0.6439, 0.4877, 0.6831, 0.4747, 0.733, 0.6291, 0.3117, 0.6087, 0.2802, 0.6109, 0.2209, 0.6309, 0.2613, 0.4514, 0.7153, 0.464, 0.6831, 0.4747, 0.733, 0.464, 0.774, 0.7561, 0.3475, 0.7408, 0.3083, 0.7515, 0.2584, 0.7645, 0.3083, 0.4421, 0.7392, 0.4514, 0.7153, 0.464, 0.774, 0.456, 0.8044, 0.7736, 0.3922, 0.7561, 0.3475, 0.7645, 0.3083, 0.7794, 0.3652, 0.4363, 0.7539, 0.4421, 0.7392, 0.456, 0.8044, 0.4511, 0.8231, 0.7926, 0.4408, 0.7736, 0.3922, 0.7794, 0.3652, 0.7955, 0.427, 0.4344, 0.7589, 0.4363, 0.7539, 0.4511, 0.8231, 0.4495, 0.8295, 0.163, 0.07788, 0.1652, 0.07788, 0.1652, 0.768, 0.163, 0.768, 0.8123, 0.4912, 0.7926, 0.4408, 0.7955, 0.427, 0.5628, 0.2421, 0.5391, 0.237, 0.5418, 0.1656, 0.5655, 0.1721, 0.4968, 0.5992, 0.526, 0.5078, 0.5274, 0.5099, 0.5026, 0.6262, 0.5863, 0.2567, 0.5628, 0.2421, 0.5655, 0.1721, 0.5888, 0.1907, 0.4511, 0.8231, 0.456, 0.8044, 0.4731, 0.8579, 0.4692, 0.8799, 0.7955, 0.427, 0.7794, 0.3652, 0.7865, 0.3431, 0.7991, 0.4157, 0.4495, 0.8295, 0.4511, 0.8231, 0.4692, 0.8799, 0.4679, 0.8874, 0.1692, 0.7472, 0.1671, 0.7473, 0.1671, 0.0562, 0.1692, 0.05618, 0.8123, 0.4912, 0.7955, 0.427, 0.7991, 0.4157, 0.5655, 0.1721, 0.5418, 0.1656, 0.5451, 0.1066, 0.5687, 0.1143, 0.5026, 0.6262, 0.5274, 0.5099, 0.5291, 0.5116, 0.5096, 0.6484, 0.5888, 0.1907, 0.5655, 0.1721, 0.5687, 0.1143, 0.5918, 0.1363, 0.4877, 0.6831, 0.5026, 0.6262, 0.5096, 0.6484, 0.498, 0.7153, 0.6109, 0.2209, 0.5888, 0.1907, 0.5918, 0.1363, 0.6136, 0.1718, 0.4747, 0.733, 0.4877, 0.6831, 0.498, 0.7153, 0.4877, 0.774, 0.7515, 0.2584, 0.7408, 0.2174, 0.7561, 0.1693, 0.7645, 0.2174, 0.464, 0.774, 0.4747, 0.733, 0.4877, 0.774, 0.4793, 0.8221, 0.7645, 0.3083, 0.7515, 0.2584, 0.7645, 0.2174, 0.7748, 0.2761, 0.456, 0.8044, 0.464, 0.774, 0.4793, 0.8221, 0.4731, 0.8579, 0.7794, 0.3652, 0.7645, 0.3083, 0.7748, 0.2761, 0.7865, 0.3431, 0.6136, 0.1718, 0.5918, 0.1363, 0.5953, 0.09537, 0.6167, 0.135, 0.4877, 0.774, 0.498, 0.7153, 0.5096, 0.7392, 0.5026, 0.8044, 0.7645, 0.2174, 0.7561, 0.1693, 0.7736, 0.1335, 0.7794, 0.187, 0.4793, 0.8221, 0.4877, 0.774, 0.5026, 0.8044, 0.4968, 0.8579, 0.7748, 0.2761, 0.7645, 0.2174, 0.7794, 0.187, 0.7865, 0.2522, 0.4731, 0.8579, 0.4793, 0.8221, 0.4968, 0.8579, 0.4925, 0.8977, 0.7865, 0.3431, 0.7748, 0.2761, 0.7865, 0.2522, 0.7945, 0.3266, 0.4692, 0.8799, 0.4731, 0.8579, 0.4925, 0.8977, 0.4898, 0.9221, 0.7991, 0.4157, 0.7865, 0.3431, 0.7945, 0.3266, 0.8032, 0.4073, 0.4679, 0.8874, 0.4692, 0.8799, 0.4898, 0.9221, 0.489, 0.9304, 0.1225, 0.07811, 0.1248, 0.07794, 0.1248, 0.7585, 0.1225, 0.7586, 0.8123, 0.4912, 0.7991, 0.4157, 0.8032, 0.4073, 0.5687, 0.1143, 0.5451, 0.1066, 0.5488, 0.06238, 0.5723, 0.07084, 0.5096, 0.6484, 0.5291, 0.5116, 0.5311, 0.5128, 0.5177, 0.6648, 0.5918, 0.1363, 0.5687, 0.1143, 0.5723, 0.07084, 0.5953, 0.09537, 0.498, 0.7153, 0.5096, 0.6484, 0.5177, 0.6648, 0.5096, 0.7392, 0.8032, 0.4073, 0.7945, 0.3266, 0.8032, 0.3165, 0.8077, 0.4021, 0.489, 0.9304, 0.4898, 0.9221, 0.5122, 0.9481, 0.5118, 0.9569, 0.1568, 0.07771, 0.1587, 0.07779, 0.1587, 0.7679, 0.1568, 0.7678, 0.8123, 0.4912, 0.8032, 0.4073, 0.8077, 0.4021, 0.5723, 0.07084, 0.5488, 0.06238, 0.5529, 0.03451, 0.5763, 0.04351, 0.5177, 0.6648, 0.5311, 0.5128, 0.5333, 0.5136, 0.5264, 0.675, 0.5953, 0.09537, 0.5723, 0.07084, 0.5763, 0.04351, 0.599, 0.06963, 0.5096, 0.7392, 0.5177, 0.6648, 0.5264, 0.675, 0.5223, 0.7539, 0.7736, 0.1335, 0.7693, 0.09376, 0.7904, 0.06928, 0.7926, 0.1115, 0.5026, 0.8044, 0.5096, 0.7392, 0.5223, 0.7539, 0.5187, 0.8231, 0.7794, 0.187, 0.7736, 0.1335, 0.7926, 0.1115, 0.7955, 0.1683, 0.4968, 0.8579, 0.5026, 0.8044, 0.5187, 0.8231, 0.5158, 0.8799, 0.7865, 0.2522, 0.7794, 0.187, 0.7955, 0.1683, 0.7991, 0.2375, 0.4925, 0.8977, 0.4968, 0.8579, 0.5158, 0.8799, 0.5136, 0.9221, 0.7945, 0.3266, 0.7865, 0.2522, 0.7991, 0.2375, 0.8032, 0.3165, 0.4898, 0.9221, 0.4925, 0.8977, 0.5136, 0.9221, 0.5122, 0.9481, 0.5187, 0.8231, 0.5223, 0.7539, 0.5355, 0.7589, 0.5355, 0.8295, 0.7955, 0.1683, 0.7926, 0.1115, 0.8123, 0.104, 0.8123, 0.162, 0.5158, 0.8799, 0.5187, 0.8231, 0.5355, 0.8295, 0.5355, 0.8874, 0.7991, 0.2375, 0.7955, 0.1683, 0.8123, 0.162, 0.8123, 0.2325, 0.5136, 0.9221, 0.5158, 0.8799, 0.5355, 0.8874, 0.5355, 0.9304, 0.8032, 0.3165, 0.7991, 0.2375, 0.8123, 0.2325, 0.8123, 0.313, 0.5122, 0.9481, 0.5136, 0.9221, 0.5355, 0.9304, 0.5355, 0.9569, 0.8077, 0.4021, 0.8032, 0.3165, 0.8123, 0.313, 0.8123, 0.4004, 0.5118, 0.9569, 0.5122, 0.9481, 0.5355, 0.9569, 0.5355, 0.9658, 0.135, 0.7365, 0.1327, 0.7366, 0.1327, 0.0564, 0.135, 0.05625, 0.8123, 0.4912, 0.8077, 0.4021, 0.8123, 0.4004, 0.2982, 0.08214, 0.2978, 0.05618, 0.3207, 0.05632, 0.3207, 0.08228, 0.5264, 0.675, 0.5333, 0.5136, 0.5355, 0.5139, 0.5355, 0.6784, 0.7904, 0.06928, 0.789, 0.04329, 0.8123, 0.03451, 0.8123, 0.06101, 0.5223, 0.7539, 0.5264, 0.675, 0.5355, 0.6784, 0.5355, 0.7589, 0.7926, 0.1115, 0.7904, 0.06928, 0.8123, 0.06101, 0.8123, 0.104, 0.4139, 0.03451, 0.4139, 0.04346, 0.3906, 0.05224, 0.3901, 0.04346, 0.1529, 0.7472, 0.1506, 0.7472, 0.1506, 0.05618, 0.1529, 0.05619, 0.8983, 0.4912, 0.8983, 0.5821, 0.8937, 0.5803, 0.2017, 0.05735, 0.2258, 0.05618, 0.2258, 0.08237, 0.2017, 0.08304, 0.4139, 0.322, 0.4139, 0.4865, 0.4116, 0.4868, 0.4048, 0.3254, 0.1775, 0.0601, 0.2017, 0.05735, 0.2017, 0.08304, 0.1775, 0.0843, 0.4139, 0.2415, 0.4139, 0.322, 0.4048, 0.3254, 0.4007, 0.2464, 0.8983, 0.8784, 0.8983, 0.9215, 0.8764, 0.9132, 0.8786, 0.871, 0.4139, 0.1709, 0.4139, 0.2415, 0.4007, 0.2464, 0.3971, 0.1772, 0.8983, 0.8205, 0.8983, 0.8784, 0.8786, 0.871, 0.8816, 0.8142, 0.4139, 0.113, 0.4139, 0.1709, 0.3971, 0.1772, 0.3941, 0.1204, 0.8983, 0.7499, 0.8983, 0.8205, 0.8816, 0.8142, 0.8852, 0.745, 0.4139, 0.06996, 0.4139, 0.113, 0.3941, 0.1204, 0.3919, 0.07823, 0.8983, 0.6694, 0.8983, 0.7499, 0.8852, 0.745, 0.8893, 0.666, 0.4139, 0.04346, 0.4139, 0.06996, 0.3919, 0.07823, 0.3906, 0.05224, 0.8983, 0.5821, 0.8983, 0.6694, 0.8893, 0.666, 0.8937, 0.5803, 0.8816, 0.8142, 0.8786, 0.871, 0.8596, 0.8489, 0.8654, 0.7954, 0.3941, 0.1204, 0.3971, 0.1772, 0.3809, 0.196, 0.3751, 0.1425, 0.8852, 0.745, 0.8816, 0.8142, 0.8654, 0.7954, 0.8725, 0.7303, 0.3919, 0.07823, 0.3941, 0.1204, 0.3751, 0.1425, 0.3708, 0.1027, 0.8893, 0.666, 0.8852, 0.745, 0.8725, 0.7303, 0.8805, 0.6559, 0.3906, 0.05224, 0.3919, 0.07823, 0.3708, 0.1027, 0.3682, 0.07823, 0.8937, 0.5803, 0.8893, 0.666, 0.8805, 0.6559, 0.8893, 0.5752, 0.3901, 0.04346, 0.3906, 0.05224, 0.3682, 0.07823, 0.3673, 0.06996, 0.1736, 0.07784, 0.1757, 0.07779, 0.1757, 0.7679, 0.1736, 0.7679, 0.8983, 0.4912, 0.8937, 0.5803, 0.8893, 0.5752, 0.2017, 0.08304, 0.2258, 0.08237, 0.2249, 0.1092, 0.2008, 0.1093, 0.4048, 0.3254, 0.4116, 0.4868, 0.4095, 0.4875, 0.396, 0.3355, 0.6943, 0.9103, 0.6716, 0.9359, 0.6676, 0.9121, 0.6906, 0.8879, 0.4007, 0.2464, 0.4048, 0.3254, 0.396, 0.3355, 0.388, 0.2612, 0.8786, 0.871, 0.8764, 0.9132, 0.8553, 0.8887, 0.8596, 0.8489, 0.3971, 0.1772, 0.4007, 0.2464, 0.388, 0.2612, 0.3809, 0.196, 0.8983, 0.4912, 0.8893, 0.5752, 0.8852, 0.5668, 0.6676, 0.9121, 0.6441, 0.92, 0.6404, 0.8792, 0.664, 0.872, 0.396, 0.3355, 0.4095, 0.4875, 0.4075, 0.4888, 0.388, 0.352, 0.6906, 0.8879, 0.6676, 0.9121, 0.664, 0.872, 0.6872, 0.8501, 0.388, 0.2612, 0.396, 0.3355, 0.388, 0.352, 0.3763, 0.2851, 0.712, 0.8482, 0.6906, 0.8879, 0.6872, 0.8501, 0.709, 0.8143, 0.3809, 0.196, 0.388, 0.2612, 0.3763, 0.2851, 0.3661, 0.2264, 0.8654, 0.7954, 0.8596, 0.8489, 0.8421, 0.8132, 0.8505, 0.765, 0.3751, 0.1425, 0.3809, 0.196, 0.3661, 0.2264, 0.3577, 0.1782, 0.8725, 0.7303, 0.8654, 0.7954, 0.8505, 0.765, 0.8608, 0.7063, 0.3708, 0.1027, 0.3751, 0.1425, 0.3577, 0.1782, 0.3514, 0.1425, 0.8805, 0.6559, 0.8725, 0.7303, 0.8608, 0.7063, 0.8725, 0.6394, 0.3682, 0.07823, 0.3708, 0.1027, 0.3514, 0.1425, 0.3476, 0.1204, 0.8893, 0.5752, 0.8805, 0.6559, 0.8725, 0.6394, 0.8852, 0.5668, 0.3673, 0.06996, 0.3682, 0.07823, 0.3476, 0.1204, 0.3463, 0.113, 0.1151, 0.07811, 0.1175, 0.07819, 0.1175, 0.7587, 0.1151, 0.7586, 0.8608, 0.7063, 0.8505, 0.765, 0.8375, 0.7241, 0.8505, 0.6742, 0.3514, 0.1425, 0.3577, 0.1782, 0.3423, 0.2264, 0.3344, 0.196, 0.8725, 0.6394, 0.8608, 0.7063, 0.8505, 0.6742, 0.8654, 0.6172, 0.3476, 0.1204, 0.3514, 0.1425, 0.3344, 0.196, 0.3295, 0.1772, 0.8852, 0.5668, 0.8725, 0.6394, 0.8654, 0.6172, 0.8816, 0.5555, 0.3463, 0.113, 0.3476, 0.1204, 0.3295, 0.1772, 0.3278, 0.1709, 0.1608, 0.07785, 0.163, 0.07788, 0.163, 0.768, 0.1608, 0.7679, 0.8983, 0.4912, 0.8852, 0.5668, 0.8816, 0.5555, 0.664, 0.872, 0.6404, 0.8792, 0.6372, 0.8233, 0.6608, 0.8172, 0.388, 0.352, 0.4075, 0.4888, 0.4057, 0.4905, 0.3809, 0.3742, 0.6872, 0.8501, 0.664, 0.872, 0.6608, 0.8172, 0.6842, 0.7985, 0.3763, 0.2851, 0.388, 0.352, 0.3809, 0.3742, 0.3661, 0.3172, 0.709, 0.8143, 0.6872, 0.8501, 0.6842, 0.7985, 0.7063, 0.7677, 0.3661, 0.2264, 0.3763, 0.2851, 0.3661, 0.3172, 0.353, 0.2673, 0.8505, 0.765, 0.8421, 0.8132, 0.8268, 0.765, 0.8375, 0.7241, 0.3577, 0.1782, 0.3661, 0.2264, 0.353, 0.2673, 0.3423, 0.2264, 0.3809, 0.3742, 0.4057, 0.4905, 0.4043, 0.4926, 0.3751, 0.4012, 0.6842, 0.7985, 0.6608, 0.8172, 0.6582, 0.7497, 0.6817, 0.7348, 0.3661, 0.3172, 0.3809, 0.3742, 0.3751, 0.4012, 0.3577, 0.3564, 0.7063, 0.7677, 0.6842, 0.7985, 0.6817, 0.7348, 0.7041, 0.7105, 0.353, 0.2673, 0.3661, 0.3172, 0.3577, 0.3564, 0.3423, 0.3172, 0.7263, 0.7263, 0.7063, 0.7677, 0.7041, 0.7105, 0.7244, 0.6776, 0.3423, 0.2264, 0.353, 0.2673, 0.3423, 0.3172, 0.3298, 0.2851, 0.8505, 0.6742, 0.8375, 0.7241, 0.8268, 0.6742, 0.8421, 0.635, 0.3344, 0.196, 0.3423, 0.2264, 0.3298, 0.2851, 0.3204, 0.2612, 0.8654, 0.6172, 0.8505, 0.6742, 0.8421, 0.635, 0.8596, 0.5902, 0.3295, 0.1772, 0.3344, 0.196, 0.3204, 0.2612, 0.3147, 0.2464, 0.8816, 0.5555, 0.8654, 0.6172, 0.8596, 0.5902, 0.8786, 0.5417, 0.3278, 0.1709, 0.3295, 0.1772, 0.3147, 0.2464, 0.3127, 0.2415, 0.1424, 0.7365, 0.14, 0.7364, 0.14, 0.05619, 0.1424, 0.05629, 0.8983, 0.4912, 0.8816, 0.5555, 0.8786, 0.5417, 0.6608, 0.8172, 0.6372, 0.8233, 0.6345, 0.7544, 0.6582, 0.7497, 0.3204, 0.2612, 0.3298, 0.2851, 0.3204, 0.352, 0.31, 0.3355, 0.8596, 0.5902, 0.8421, 0.635, 0.8359, 0.5902, 0.8553, 0.5594, 0.3147, 0.2464, 0.3204, 0.2612, 0.31, 0.3355, 0.3036, 0.3254, 0.8786, 0.5417, 0.8596, 0.5902, 0.8553, 0.5594, 0.8764, 0.526, 0.3127, 0.2415, 0.3147, 0.2464, 0.3036, 0.3254, 0.3015, 0.322, 0.1306, 0.7369, 0.1287, 0.7372, 0.1287, 0.05692, 0.1306, 0.05662, 0.8983, 0.4912, 0.8786, 0.5417, 0.8764, 0.526, 0.6582, 0.7497, 0.6345, 0.7544, 0.6326, 0.6753, 0.6563, 0.6721, 0.3751, 0.4012, 0.4043, 0.4926, 0.4033, 0.4949, 0.3708, 0.432, 0.6817, 0.7348, 0.6582, 0.7497, 0.6563, 0.6721, 0.6799, 0.6617, 0.3577, 0.3564, 0.3751, 0.4012, 0.3708, 0.432, 0.3514, 0.4012, 0.7041, 0.7105, 0.6817, 0.7348, 0.6799, 0.6617, 0.7024, 0.6447, 0.3423, 0.3172, 0.3577, 0.3564, 0.3514, 0.4012, 0.3344, 0.3742, 0.7244, 0.6776, 0.7041, 0.7105, 0.7024, 0.6447, 0.723, 0.6216, 0.3298, 0.2851, 0.3423, 0.3172, 0.3344, 0.3742, 0.3204, 0.352, 0.8421, 0.635, 0.8268, 0.6742, 0.8189, 0.6172, 0.8359, 0.5902, 0.6799, 0.6617, 0.6563, 0.6721, 0.6551, 0.5874, 0.6788, 0.582, 0.3514, 0.4012, 0.3708, 0.432, 0.3682, 0.4654, 0.3476, 0.4497, 0.7024, 0.6447, 0.6799, 0.6617, 0.6788, 0.582, 0.7014, 0.5729, 0.3344, 0.3742, 0.3514, 0.4012, 0.3476, 0.4497, 0.3295, 0.4359, 0.723, 0.6216, 0.7024, 0.6447, 0.7014, 0.5729, 0.7222, 0.5606, 0.3204, 0.352, 0.3344, 0.3742, 0.3295, 0.4359, 0.3147, 0.4246, 0.8359, 0.5902, 0.8189, 0.6172, 0.814, 0.5555, 0.8321, 0.5417, 0.31, 0.3355, 0.3204, 0.352, 0.3147, 0.4246, 0.3036, 0.4162, 0.8553, 0.5594, 0.8359, 0.5902, 0.8321, 0.5417, 0.8527, 0.526, 0.3036, 0.3254, 0.31, 0.3355, 0.3036, 0.4162, 0.2968, 0.4111, 0.8764, 0.526, 0.8553, 0.5594, 0.8527, 0.526, 0.8751, 0.509, 0.3015, 0.322, 0.3036, 0.3254, 0.2968, 0.4111, 0.2945, 0.4093, 0.109, 0.07742, 0.1108, 0.07772, 0.1108, 0.7583, 0.109, 0.758, 0.8983, 0.4912, 0.8764, 0.526, 0.8751, 0.509, 0.6563, 0.6721, 0.6326, 0.6753, 0.6314, 0.5889, 0.6551, 0.5874, 0.3708, 0.432, 0.4033, 0.4949, 0.4026, 0.4975, 0.3682, 0.4654, 0.8527, 0.526, 0.8321, 0.5417, 0.8308, 0.4912, 0.8518, 0.4912, 0.2968, 0.4111, 0.3036, 0.4162, 0.3015, 0.5002, 0.2945, 0.5002, 0.8751, 0.509, 0.8527, 0.526, 0.8518, 0.4912, 0.8746, 0.4912, 0.2945, 0.4093, 0.2968, 0.4111, 0.2945, 0.5002, 0.2922, 0.5002, 0.1714, 0.7472, 0.1692, 0.7472, 0.1692, 0.05618, 0.1714, 0.05618, 0.8983, 0.4912, 0.8751, 0.509, 0.8746, 0.4912, 0.6551, 0.5874, 0.6314, 0.5889, 0.6309, 0.4987, 0.6547, 0.4989, 0.3682, 0.4654, 0.4026, 0.4975, 0.4024, 0.5002, 0.3673, 0.5002, 0.6788, 0.582, 0.6551, 0.5874, 0.6547, 0.4989, 0.6784, 0.4986, 0.3476, 0.4497, 0.3682, 0.4654, 0.3673, 0.5002, 0.3463, 0.5002, 0.7014, 0.5729, 0.6788, 0.582, 0.6784, 0.4986, 0.7011, 0.4979, 0.3295, 0.4359, 0.3476, 0.4497, 0.3463, 0.5002, 0.3278, 0.5002, 0.7222, 0.5606, 0.7014, 0.5729, 0.7011, 0.4979, 0.7219, 0.4968, 0.3147, 0.4246, 0.3295, 0.4359, 0.3278, 0.5002, 0.3127, 0.5002, 0.8321, 0.5417, 0.814, 0.5555, 0.8123, 0.4912, 0.8308, 0.4912, 0.3036, 0.4162, 0.3147, 0.4246, 0.3127, 0.5002, 0.3015, 0.5002, 0.3463, 0.5002, 0.3673, 0.5002, 0.3682, 0.5349, 0.3476, 0.5507, 0.7011, 0.4979, 0.6784, 0.4986, 0.6788, 0.4148, 0.7014, 0.4225, 0.3278, 0.5002, 0.3463, 0.5002, 0.3476, 0.5507, 0.3295, 0.5644, 0.7219, 0.4968, 0.7011, 0.4979, 0.7014, 0.4225, 0.7222, 0.4326, 0.3127, 0.5002, 0.3278, 0.5002, 0.3295, 0.5644, 0.3147, 0.5757, 0.8308, 0.4912, 0.8123, 0.4912, 0.814, 0.427, 0.8321, 0.4408, 0.3015, 0.5002, 0.3127, 0.5002, 0.3147, 0.5757, 0.3036, 0.5841, 0.8518, 0.4912, 0.8308, 0.4912, 0.8321, 0.4408, 0.8527, 0.4565, 0.2945, 0.5002, 0.3015, 0.5002, 0.3036, 0.5841, 0.2968, 0.5893, 0.8746, 0.4912, 0.8518, 0.4912, 0.8527, 0.4565, 0.8751, 0.4735, 0.2922, 0.5002, 0.2945, 0.5002, 0.2968, 0.5893, 0.2945, 0.591, 0.1269, 0.07771, 0.1287, 0.07741, 0.1287, 0.7579, 0.1269, 0.7582, 0.8983, 0.4912, 0.8746, 0.4912, 0.8751, 0.4735, 0.6547, 0.4989, 0.6309, 0.4987, 0.6314, 0.408, 0.6551, 0.4099, 0.3673, 0.5002, 0.4024, 0.5002, 0.4026, 0.5029, 0.3682, 0.5349, 0.6784, 0.4986, 0.6547, 0.4989, 0.6551, 0.4099, 0.6788, 0.4148, 0.2968, 0.5893, 0.3036, 0.5841, 0.31, 0.6648, 0.3036, 0.675, 0.8751, 0.4735, 0.8527, 0.4565, 0.8553, 0.423, 0.8764, 0.4565, 0.2945, 0.591, 0.2968, 0.5893, 0.3036, 0.675, 0.3015, 0.6784, 0.1484, 0.7373, 0.1467, 0.737, 0.1467, 0.05671, 0.1484, 0.05702, 0.8983, 0.4912, 0.8751, 0.4735, 0.8764, 0.4565, 0.6551, 0.4099, 0.6314, 0.408, 0.6326, 0.3203, 0.6563, 0.3239, 0.3682, 0.5349, 0.4026, 0.5029, 0.4033, 0.5054, 0.3708, 0.5684, 0.6788, 0.4148, 0.6551, 0.4099, 0.6563, 0.3239, 0.6799, 0.3338, 0.3476, 0.5507, 0.3682, 0.5349, 0.3708, 0.5684, 0.3514, 0.5992, 0.7014, 0.4225, 0.6788, 0.4148, 0.6799, 0.3338, 0.7024, 0.3496, 0.3295, 0.5644, 0.3476, 0.5507, 0.3514, 0.5992, 0.3344, 0.6262, 0.7222, 0.4326, 0.7014, 0.4225, 0.7024, 0.3496, 0.723, 0.3706, 0.3147, 0.5757, 0.3295, 0.5644, 0.3344, 0.6262, 0.3204, 0.6484, 0.8321, 0.4408, 0.814, 0.427, 0.8189, 0.3652, 0.8359, 0.3922, 0.3036, 0.5841, 0.3147, 0.5757, 0.3204, 0.6484, 0.31, 0.6648, 0.8527, 0.4565, 0.8321, 0.4408, 0.8359, 0.3922, 0.8553, 0.423, 0.7024, 0.3496, 0.6799, 0.3338, 0.6817, 0.2587, 0.7041, 0.282, 0.3344, 0.6262, 0.3514, 0.5992, 0.3577, 0.6439, 0.3423, 0.6831, 0.723, 0.3706, 0.7024, 0.3496, 0.7041, 0.282, 0.7244, 0.3132, 0.3204, 0.6484, 0.3344, 0.6262, 0.3423, 0.6831, 0.3298, 0.7153, 0.8359, 0.3922, 0.8189, 0.3652, 0.8268, 0.3083, 0.8421, 0.3475, 0.31, 0.6648, 0.3204, 0.6484, 0.3298, 0.7153, 0.3204, 0.7392, 0.8553, 0.423, 0.8359, 0.3922, 0.8421, 0.3475, 0.8596, 0.3922, 0.3036, 0.675, 0.31, 0.6648, 0.3204, 0.7392, 0.3147, 0.7539, 0.8764, 0.4565, 0.8553, 0.423, 0.8596, 0.3922, 0.8786, 0.4408, 0.3015, 0.6784, 0.3036, 0.675, 0.3147, 0.7539, 0.3127, 0.7589, 0.12, 0.07819, 0.1225, 0.07811, 0.1225, 0.7586, 0.12, 0.7587, 0.8983, 0.4912, 0.8764, 0.4565, 0.8786, 0.4408, 0.6563, 0.3239, 0.6326, 0.3203, 0.6345, 0.2391, 0.6582, 0.2442, 0.3708, 0.5684, 0.4033, 0.5054, 0.4043, 0.5078, 0.3751, 0.5992, 0.6799, 0.3338, 0.6563, 0.3239, 0.6582, 0.2442, 0.6817, 0.2587, 0.3514, 0.5992, 0.3708, 0.5684, 0.3751, 0.5992, 0.3577, 0.6439, 0.8786, 0.4408, 0.8596, 0.3922, 0.8654, 0.3652, 0.8816, 0.427, 0.3127, 0.7589, 0.3147, 0.7539, 0.3295, 0.8231, 0.3278, 0.8295, 0.1714, 0.07787, 0.1736, 0.07784, 0.1736, 0.7679, 0.1714, 0.768, 0.8983, 0.4912, 0.8786, 0.4408, 0.8816, 0.427, 0.6582, 0.2442, 0.6345, 0.2391, 0.6372, 0.1673, 0.6608, 0.1739, 0.3751, 0.5992, 0.4043, 0.5078, 0.4057, 0.5099, 0.3809, 0.6262, 0.6817, 0.2587, 0.6582, 0.2442, 0.6608, 0.1739, 0.6842, 0.1925, 0.3577, 0.6439, 0.3751, 0.5992, 0.3809, 0.6262, 0.3661, 0.6831, 0.7041, 0.282, 0.6817, 0.2587, 0.6842, 0.1925, 0.7063, 0.2224, 0.3423, 0.6831, 0.3577, 0.6439, 0.3661, 0.6831, 0.353, 0.733, 0.7244, 0.3132, 0.7041, 0.282, 0.7063, 0.2224, 0.7263, 0.2625, 0.3298, 0.7153, 0.3423, 0.6831, 0.353, 0.733, 0.3423, 0.774, 0.8421, 0.3475, 0.8268, 0.3083, 0.8375, 0.2584, 0.8505, 0.3083, 0.3204, 0.7392, 0.3298, 0.7153, 0.3423, 0.774, 0.3344, 0.8044, 0.8596, 0.3922, 0.8421, 0.3475, 0.8505, 0.3083, 0.8654, 0.3652, 0.3147, 0.7539, 0.3204, 0.7392, 0.3344, 0.8044, 0.3295, 0.8231, 0.8375, 0.2584, 0.8268, 0.2174, 0.8421, 0.1693, 0.8505, 0.2174, 0.3423, 0.774, 0.353, 0.733, 0.3661, 0.774, 0.3577, 0.8221, 0.8505, 0.3083, 0.8375, 0.2584, 0.8505, 0.2174, 0.8608, 0.2761, 0.3344, 0.8044, 0.3423, 0.774, 0.3577, 0.8221, 0.3514, 0.8579, 0.8654, 0.3652, 0.8505, 0.3083, 0.8608, 0.2761, 0.8725, 0.3431, 0.3295, 0.8231, 0.3344, 0.8044, 0.3514, 0.8579, 0.3476, 0.8799, 0.8816, 0.427, 0.8654, 0.3652, 0.8725, 0.3431, 0.8852, 0.4157, 0.3278, 0.8295, 0.3295, 0.8231, 0.3476, 0.8799, 0.3463, 0.8874, 0.1587, 0.07779, 0.1608, 0.07785, 0.1608, 0.7679, 0.1587, 0.7679, 0.8983, 0.4912, 0.8816, 0.427, 0.8852, 0.4157, 0.6608, 0.1739, 0.6372, 0.1673, 0.6404, 0.1079, 0.664, 0.1156, 0.3809, 0.6262, 0.4057, 0.5099, 0.4075, 0.5116, 0.388, 0.6484, 0.6842, 0.1925, 0.6608, 0.1739, 0.664, 0.1156, 0.6872, 0.1376, 0.3661, 0.6831, 0.3809, 0.6262, 0.388, 0.6484, 0.3763, 0.7153, 0.7063, 0.2224, 0.6842, 0.1925, 0.6872, 0.1376, 0.709, 0.173, 0.353, 0.733, 0.3661, 0.6831, 0.3763, 0.7153, 0.3661, 0.774, 0.1549, 0.7473, 0.1529, 0.7472, 0.1529, 0.05619, 0.1549, 0.0562, 0.8983, 0.4912, 0.8852, 0.4157, 0.8893, 0.4073, 0.664, 0.1156, 0.6404, 0.1079, 0.6441, 0.06307, 0.6676, 0.07162, 0.388, 0.6484, 0.4075, 0.5116, 0.4095, 0.5128, 0.396, 0.6648, 0.6872, 0.1376, 0.664, 0.1156, 0.6676, 0.07162, 0.6906, 0.09614, 0.3763, 0.7153, 0.388, 0.6484, 0.396, 0.6648, 0.388, 0.7392, 0.709, 0.173, 0.6872, 0.1376, 0.6906, 0.09614, 0.712, 0.1357, 0.3661, 0.774, 0.3763, 0.7153, 0.388, 0.7392, 0.3809, 0.8044, 0.8505, 0.2174, 0.8421, 0.1693, 0.8596, 0.1335, 0.8654, 0.187, 0.3577, 0.8221, 0.3661, 0.774, 0.3809, 0.8044, 0.3751, 0.8579, 0.8608, 0.2761, 0.8505, 0.2174, 0.8654, 0.187, 0.8725, 0.2522, 0.3514, 0.8579, 0.3577, 0.8221, 0.3751, 0.8579, 0.3708, 0.8977, 0.8725, 0.3431, 0.8608, 0.2761, 0.8725, 0.2522, 0.8805, 0.3266, 0.3476, 0.8799, 0.3514, 0.8579, 0.3708, 0.8977, 0.3682, 0.9221, 0.8852, 0.4157, 0.8725, 0.3431, 0.8805, 0.3266, 0.8893, 0.4073, 0.3463, 0.8874, 0.3476, 0.8799, 0.3682, 0.9221, 0.3673, 0.9304, 0.3751, 0.8579, 0.3809, 0.8044, 0.3971, 0.8231, 0.3941, 0.8799, 0.8725, 0.2522, 0.8654, 0.187, 0.8816, 0.1683, 0.8852, 0.2375, 0.3708, 0.8977, 0.3751, 0.8579, 0.3941, 0.8799, 0.3919, 0.9221, 0.8805, 0.3266, 0.8725, 0.2522, 0.8852, 0.2375, 0.8893, 0.3165, 0.3682, 0.9221, 0.3708, 0.8977, 0.3919, 0.9221, 0.3906, 0.9481, 0.8893, 0.4073, 0.8805, 0.3266, 0.8893, 0.3165, 0.8937, 0.4021, 0.3673, 0.9304, 0.3682, 0.9221, 0.3906, 0.9481, 0.3901, 0.9569, 0.1128, 0.07795, 0.1151, 0.07811, 0.1151, 0.7586, 0.1128, 0.7585, 0.8983, 0.4912, 0.8893, 0.4073, 0.8937, 0.4021, 0.6676, 0.07162, 0.6441, 0.06307, 0.6481, 0.03451, 0.6716, 0.04361, 0.396, 0.6648, 0.4095, 0.5128, 0.4116, 0.5136, 0.4048, 0.675, 0.6906, 0.09614, 0.6676, 0.07162, 0.6716, 0.04361, 0.6943, 0.06975, 0.388, 0.7392, 0.396, 0.6648, 0.4048, 0.675, 0.4007, 0.7539, 0.8596, 0.1335, 0.8553, 0.09376, 0.8764, 0.06928, 0.8786, 0.1115, 0.3809, 0.8044, 0.388, 0.7392, 0.4007, 0.7539, 0.3971, 0.8231, 0.8654, 0.187, 0.8596, 0.1335, 0.8786, 0.1115, 0.8816, 0.1683, 0.2754, 0.08184, 0.2749, 0.05618, 0.2978, 0.05675, 0.2978, 0.08241, 0.4048, 0.675, 0.4116, 0.5136, 0.4139, 0.5139, 0.4139, 0.6784, 0.8764, 0.06928, 0.8751, 0.04329, 0.8983, 0.03451, 0.8983, 0.06101, 0.4007, 0.7539, 0.4048, 0.675, 0.4139, 0.6784, 0.4139, 0.7589, 0.8786, 0.1115, 0.8764, 0.06928, 0.8983, 0.06101, 0.8983, 0.104, 0.3971, 0.8231, 0.4007, 0.7539, 0.4139, 0.7589, 0.4139, 0.8295, 0.8816, 0.1683, 0.8786, 0.1115, 0.8983, 0.104, 0.8983, 0.162, 0.3941, 0.8799, 0.3971, 0.8231, 0.4139, 0.8295, 0.4139, 0.8874, 0.8852, 0.2375, 0.8816, 0.1683, 0.8983, 0.162, 0.8983, 0.2325, 0.3919, 0.9221, 0.3941, 0.8799, 0.4139, 0.8874, 0.4139, 0.9304, 0.8893, 0.3165, 0.8852, 0.2375, 0.8983, 0.2325, 0.8983, 0.313, 0.3906, 0.9481, 0.3919, 0.9221, 0.4139, 0.9304, 0.4139, 0.9569, 0.8937, 0.4021, 0.8893, 0.3165, 0.8983, 0.313, 0.8983, 0.4004, 0.3901, 0.9569, 0.3906, 0.9481, 0.4139, 0.9569, 0.4139, 0.9658, 0.14, 0.7364, 0.1375, 0.7364, 0.1375, 0.05618, 0.14, 0.05619, 0.8983, 0.4912, 0.8937, 0.4021, 0.8983, 0.4004, 0.8123, 0.7499, 0.8123, 0.8205, 0.7955, 0.8142, 0.7991, 0.745, 0.5355, 0.06996, 0.5355, 0.113, 0.5158, 0.1204, 0.5136, 0.07823, 0.8123, 0.6694, 0.8123, 0.7499, 0.7991, 0.745, 0.8032, 0.666, 0.5355, 0.04346, 0.5355, 0.06996, 0.5136, 0.07823, 0.5122, 0.05224, 0.8123, 0.5821, 0.8123, 0.6694, 0.8032, 0.666, 0.8077, 0.5803, 0.5355, 0.03451, 0.5355, 0.04346, 0.5122, 0.05224, 0.5118, 0.04346, 0.1327, 0.7366, 0.1306, 0.7369, 0.1306, 0.05662, 0.1327, 0.0564, 0.8123, 0.4912, 0.8123, 0.5821, 0.8077, 0.5803, 0.2498, 0.1082, 0.2259, 0.1092, 0.2258, 0.08302, 0.2497, 0.08246, 0.5355, 0.322, 0.5355, 0.4865, 0.5333, 0.4868, 0.5264, 0.3254, 0.8123, 0.9215, 0.8123, 0.948, 0.789, 0.9392, 0.7904, 0.9132, 0.5355, 0.2415, 0.5355, 0.322, 0.5264, 0.3254, 0.5223, 0.2464, 0.8123, 0.8784, 0.8123, 0.9215, 0.7904, 0.9132, 0.7926, 0.871, 0.5355, 0.1709, 0.5355, 0.2415, 0.5223, 0.2464, 0.5187, 0.1772, 0.8123, 0.8205, 0.8123, 0.8784, 0.7926, 0.871, 0.7955, 0.8142, 0.5355, 0.113, 0.5355, 0.1709, 0.5187, 0.1772, 0.5158, 0.1204, 0.5264, 0.3254, 0.5333, 0.4868, 0.5311, 0.4875, 0.5177, 0.3355, 0.599, 0.9121, 0.5763, 0.9379, 0.5723, 0.9133, 0.5953, 0.889, 0.5223, 0.2464, 0.5264, 0.3254, 0.5177, 0.3355, 0.5096, 0.2612, 0.7926, 0.871, 0.7904, 0.9132, 0.7693, 0.8887, 0.7736, 0.8489, 0.5187, 0.1772, 0.5223, 0.2464, 0.5096, 0.2612, 0.5026, 0.196, 0.7955, 0.8142, 0.7926, 0.871, 0.7736, 0.8489, 0.7794, 0.7954, 0.5158, 0.1204, 0.5187, 0.1772, 0.5026, 0.196, 0.4968, 0.1425, 0.7991, 0.745, 0.7955, 0.8142, 0.7794, 0.7954, 0.7865, 0.7303, 0.5136, 0.07823, 0.5158, 0.1204, 0.4968, 0.1425, 0.4925, 0.1027, 0.8032, 0.666, 0.7991, 0.745, 0.7865, 0.7303, 0.7945, 0.6559, 0.5122, 0.05224, 0.5136, 0.07823, 0.4925, 0.1027, 0.4898, 0.07823, 0.8077, 0.5803, 0.8032, 0.666, 0.7945, 0.6559, 0.8032, 0.5752, 0.5118, 0.04346, 0.5122, 0.05224, 0.4898, 0.07823, 0.489, 0.06996, 0.1447, 0.7367, 0.1424, 0.7365, 0.1424, 0.05629, 0.1447, 0.05646, 0.8123, 0.4912, 0.8077, 0.5803, 0.8032, 0.5752, 0.2497, 0.08246, 0.2258, 0.08302, 0.2259, 0.05622, 0.2498, 0.05618, 0.4925, 0.1027, 0.4968, 0.1425, 0.4793, 0.1782, 0.4731, 0.1425, 0.7945, 0.6559, 0.7865, 0.7303, 0.7748, 0.7063, 0.7865, 0.6394, 0.4898, 0.07823, 0.4925, 0.1027, 0.4731, 0.1425, 0.4692, 0.1204, 0.8032, 0.5752, 0.7945, 0.6559, 0.7865, 0.6394, 0.7991, 0.5668, 0.489, 0.06996, 0.4898, 0.07823, 0.4692, 0.1204, 0.4679, 0.113, 0.1248, 0.07794, 0.1269, 0.07771, 0.1269, 0.7582, 0.1248, 0.7585, 0.8123, 0.4912, 0.8032, 0.5752, 0.7991, 0.5668, 0.5723, 0.9133, 0.5488, 0.9213, 0.5451, 0.8797, 0.5687, 0.8724, 0.5177, 0.3355, 0.5311, 0.4875, 0.5291, 0.4888, 0.5096, 0.352, 0.5953, 0.889, 0.5723, 0.9133, 0.5687, 0.8724, 0.5918, 0.8505, 0.5096, 0.2612, 0.5177, 0.3355, 0.5096, 0.352, 0.498, 0.2851, 0.6167, 0.8492, 0.5953, 0.889, 0.5918, 0.8505, 0.6136, 0.8146, 0.5026, 0.196, 0.5096, 0.2612, 0.498, 0.2851, 0.4877, 0.2264, 0.7794, 0.7954, 0.7736, 0.8489, 0.7561, 0.8132, 0.7645, 0.765, 0.4968, 0.1425, 0.5026, 0.196, 0.4877, 0.2264, 0.4793, 0.1782, 0.7865, 0.7303, 0.7794, 0.7954, 0.7645, 0.765, 0.7748, 0.7063, 0.5918, 0.8505, 0.5687, 0.8724, 0.5655, 0.8169, 0.5888, 0.7981, 0.498, 0.2851, 0.5096, 0.352, 0.5026, 0.3742, 0.4877, 0.3172, 0.6136, 0.8146, 0.5918, 0.8505, 0.5888, 0.7981, 0.6109, 0.7675, 0.4877, 0.2264, 0.498, 0.2851, 0.4877, 0.3172, 0.4747, 0.2673, 0.7645, 0.765, 0.7561, 0.8132, 0.7408, 0.765, 0.7515, 0.7241, 0.4793, 0.1782, 0.4877, 0.2264, 0.4747, 0.2673, 0.464, 0.2264, 0.7748, 0.7063, 0.7645, 0.765, 0.7515, 0.7241, 0.7645, 0.6742, 0.4731, 0.1425, 0.4793, 0.1782, 0.464, 0.2264, 0.456, 0.196, 0.7865, 0.6394, 0.7748, 0.7063, 0.7645, 0.6742, 0.7794, 0.6172, 0.4692, 0.1204, 0.4731, 0.1425, 0.456, 0.196, 0.4511, 0.1772, 0.7991, 0.5668, 0.7865, 0.6394, 0.7794, 0.6172, 0.7955, 0.5555, 0.4679, 0.113, 0.4692, 0.1204, 0.4511, 0.1772, 0.4495, 0.1709, 0.1757, 0.07779, 0.1775, 0.07771, 0.1775, 0.7678, 0.1757, 0.7679, 0.8123, 0.4912, 0.7991, 0.5668, 0.7955, 0.5555, 0.5687, 0.8724, 0.5451, 0.8797, 0.5418, 0.823, 0.5655, 0.8169, 0.5096, 0.352, 0.5291, 0.4888, 0.5274, 0.4905, 0.5026, 0.3742, 0.7794, 0.6172, 0.7645, 0.6742, 0.7561, 0.635, 0.7736, 0.5902, 0.4511, 0.1772, 0.456, 0.196, 0.4421, 0.2612, 0.4363, 0.2464, 0.7955, 0.5555, 0.7794, 0.6172, 0.7736, 0.5902, 0.7926, 0.5417, 0.4495, 0.1709, 0.4511, 0.1772, 0.4363, 0.2464, 0.4344, 0.2415, 0.0006889, 0.9994, 0.0006889, 0.9998, 0.0004959, 0.9998, 0.0006095, 0.9995, 0.8123, 0.4912, 0.7955, 0.5555, 0.7926, 0.5417, 0.5655, 0.8169, 0.5418, 0.823, 0.5391, 0.7535, 0.5628, 0.7487, 0.5026, 0.3742, 0.5274, 0.4905, 0.526, 0.4926, 0.4968, 0.4012, 0.5888, 0.7981, 0.5655, 0.8169, 0.5628, 0.7487, 0.5863, 0.7339, 0.4877, 0.3172, 0.5026, 0.3742, 0.4968, 0.4012, 0.4793, 0.3564, 0.6109, 0.7675, 0.5888, 0.7981, 0.5863, 0.7339, 0.6087, 0.7097, 0.4747, 0.2673, 0.4877, 0.3172, 0.4793, 0.3564, 0.464, 0.3172, 0.6309, 0.7261, 0.6109, 0.7675, 0.6087, 0.7097, 0.6291, 0.677, 0.464, 0.2264, 0.4747, 0.2673, 0.464, 0.3172, 0.4514, 0.2851, 0.7645, 0.6742, 0.7515, 0.7241, 0.7408, 0.6742, 0.7561, 0.635, 0.456, 0.196, 0.464, 0.2264, 0.4514, 0.2851, 0.4421, 0.2612, 0.6087, 0.7097, 0.5863, 0.7339, 0.5845, 0.6603, 0.607, 0.6434, 0.464, 0.3172, 0.4793, 0.3564, 0.4731, 0.4012, 0.456, 0.3742, 0.6291, 0.677, 0.6087, 0.7097, 0.607, 0.6434, 0.6276, 0.6207, 0.4514, 0.2851, 0.464, 0.3172, 0.456, 0.3742, 0.4421, 0.352, 0.7561, 0.635, 0.7408, 0.6742, 0.7328, 0.6172, 0.7499, 0.5902, 0.4421, 0.2612, 0.4514, 0.2851, 0.4421, 0.352, 0.4317, 0.3355, 0.7736, 0.5902, 0.7561, 0.635, 0.7499, 0.5902, 0.7693, 0.5594, 0.4363, 0.2464, 0.4421, 0.2612, 0.4317, 0.3355, 0.4253, 0.3254, 0.7926, 0.5417, 0.7736, 0.5902, 0.7693, 0.5594, 0.7904, 0.526, 0.4344, 0.2415, 0.4363, 0.2464, 0.4253, 0.3254, 0.4231, 0.322, 0.1175, 0.07819, 0.12, 0.07819, 0.12, 0.7587, 0.1175, 0.7587, 0.8123, 0.4912, 0.7926, 0.5417, 0.7904, 0.526, 0.5628, 0.7487, 0.5391, 0.7535, 0.5371, 0.6738, 0.5609, 0.6706, 0.4968, 0.4012, 0.526, 0.4926, 0.5249, 0.4949, 0.4925, 0.432, 0.5863, 0.7339, 0.5628, 0.7487, 0.5609, 0.6706, 0.5845, 0.6603, 0.4793, 0.3564, 0.4968, 0.4012, 0.4925, 0.432, 0.4731, 0.4012, 0.7904, 0.526, 0.7693, 0.5594, 0.7667, 0.526, 0.789, 0.509, 0.4231, 0.322, 0.4253, 0.3254, 0.4185, 0.4111, 0.4162, 0.4093, 0.1568, 0.7473, 0.1549, 0.7473, 0.1549, 0.0562, 0.1568, 0.05623, 0.8123, 0.4912, 0.7904, 0.526, 0.789, 0.509, 0.5609, 0.6706, 0.5371, 0.6738, 0.5359, 0.5871, 0.5597, 0.5854, 0.4925, 0.432, 0.5249, 0.4949, 0.5242, 0.4975, 0.4898, 0.4654, 0.5845, 0.6603, 0.5609, 0.6706, 0.5597, 0.5854, 0.5833, 0.5801, 0.4731, 0.4012, 0.4925, 0.432, 0.4898, 0.4654, 0.4692, 0.4497, 0.607, 0.6434, 0.5845, 0.6603, 0.5833, 0.5801, 0.606, 0.5713, 0.456, 0.3742, 0.4731, 0.4012, 0.4692, 0.4497, 0.4511, 0.4359, 0.6276, 0.6207, 0.607, 0.6434, 0.606, 0.5713, 0.6268, 0.5593, 0.4421, 0.352, 0.456, 0.3742, 0.4511, 0.4359, 0.4363, 0.4246, 0.7499, 0.5902, 0.7328, 0.6172, 0.728, 0.5555, 0.746, 0.5417, 0.4317, 0.3355, 0.4421, 0.352, 0.4363, 0.4246, 0.4253, 0.4162, 0.7693, 0.5594, 0.7499, 0.5902, 0.746, 0.5417, 0.7667, 0.526, 0.4253, 0.3254, 0.4317, 0.3355, 0.4253, 0.4162, 0.4185, 0.4111, 0.4511, 0.4359, 0.4692, 0.4497, 0.4679, 0.5002, 0.4495, 0.5002, 0.6268, 0.5593, 0.606, 0.5713, 0.6057, 0.496, 0.6265, 0.4953, 0.4363, 0.4246, 0.4511, 0.4359, 0.4495, 0.5002, 0.4344, 0.5002, 0.746, 0.5417, 0.728, 0.5555, 0.7263, 0.4912, 0.7447, 0.4912, 0.4253, 0.4162, 0.4363, 0.4246, 0.4344, 0.5002, 0.4231, 0.5002, 0.7667, 0.526, 0.746, 0.5417, 0.7447, 0.4912, 0.7658, 0.4912, 0.4185, 0.4111, 0.4253, 0.4162, 0.4231, 0.5002, 0.4162, 0.5002, 0.789, 0.509, 0.7667, 0.526, 0.7658, 0.4912, 0.7886, 0.4912, 0.4162, 0.4093, 0.4185, 0.4111, 0.4162, 0.5002, 0.4139, 0.5002, 0.1671, 0.7473, 0.1652, 0.7473, 0.1652, 0.05623, 0.1671, 0.0562, 0.8123, 0.4912, 0.789, 0.509, 0.7886, 0.4912, 0.5597, 0.5854, 0.5359, 0.5871, 0.5355, 0.4965, 0.5593, 0.4966, 0.4898, 0.4654, 0.5242, 0.4975, 0.524, 0.5002, 0.489, 0.5002, 0.5833, 0.5801, 0.5597, 0.5854, 0.5593, 0.4966, 0.583, 0.4965, 0.4692, 0.4497, 0.4898, 0.4654, 0.489, 0.5002, 0.4679, 0.5002, 0.606, 0.5713, 0.5833, 0.5801, 0.583, 0.4965, 0.6057, 0.496, 0.2749, 0.06872, 0.2635, 0.06981, 0.2745, 0.06609, 0.2745, 0.06609, 0.2635, 0.06981, 0.2736, 0.06359, 0.2736, 0.06359, 0.2635, 0.06981, 0.2724, 0.06133, 0.2724, 0.06133, 0.2635, 0.06981, 0.2708, 0.0594, 0.2708, 0.0594, 0.2635, 0.06981, 0.2689, 0.05787, 0.2689, 0.05787, 0.2635, 0.06981, 0.2668, 0.0568, 0.2668, 0.0568, 0.2635, 0.06981, 0.2646, 0.05623, 0.2646, 0.05623, 0.2635, 0.06981, 0.2624, 0.05618, 0.2624, 0.05618, 0.2635, 0.06981, 0.2602, 0.05665, 0.2602, 0.05665, 0.2635, 0.06981, 0.2581, 0.05763, 0.2581, 0.05763, 0.2635, 0.06981, 0.2562, 0.05908, 0.2562, 0.05908, 0.2635, 0.06981, 0.2546, 0.06094, 0.2546, 0.06094, 0.2635, 0.06981, 0.2534, 0.06314, 0.2534, 0.06314, 0.2635, 0.06981, 0.2525, 0.0656, 0.2525, 0.0656, 0.2635, 0.06981, 0.2521, 0.06822, 0.2521, 0.06822, 0.2635, 0.06981, 0.2521, 0.0709, 0.2521, 0.0709, 0.2635, 0.06981, 0.2525, 0.07354, 0.2525, 0.07354, 0.2635, 0.06981, 0.2534, 0.07604, 0.2534, 0.07604, 0.2635, 0.06981, 0.2546, 0.0783, 0.2546, 0.0783, 0.2635, 0.06981, 0.2562, 0.08023, 0.2562, 0.08023, 0.2635, 0.06981, 0.2581, 0.08176, 0.2581, 0.08176, 0.2635, 0.06981, 0.2602, 0.08283, 0.2602, 0.08283, 0.2635, 0.06981, 0.2624, 0.0834, 0.2624, 0.0834, 0.2635, 0.06981, 0.2646, 0.08345, 0.2646, 0.08345, 0.2635, 0.06981, 0.2668, 0.08298, 0.2668, 0.08298, 0.2635, 0.06981, 0.2689, 0.082, 0.2689, 0.082, 0.2635, 0.06981, 0.2708, 0.08055, 0.2708, 0.08055, 0.2635, 0.06981, 0.2724, 0.07869, 0.2724, 0.07869, 0.2635, 0.06981, 0.2736, 0.07649, 0.2736, 0.07649, 0.2635, 0.06981, 0.2745, 0.07403, 0.2745, 0.07403, 0.2635, 0.06981, 0.2749, 0.07141, 0.2749, 0.07141, 0.2635, 0.06981, 0.2749, 0.06872, 0.1671, 0.7688, 0.1652, 0.7688, 0.1652, 0.7473, 0.1671, 0.7473, 0.1568, 0.7688, 0.1549, 0.7688, 0.1549, 0.7473, 0.1568, 0.7473, 0.1175, 0.05696, 0.12, 0.05696, 0.12, 0.07819, 0.1175, 0.07819, 0.1506, 0.7688, 0.1484, 0.7688, 0.1484, 0.7472, 0.1506, 0.7472, 0.1757, 0.05626, 0.1775, 0.05618, 0.1775, 0.07771, 0.1757, 0.07779, 0.1248, 0.05671, 0.1269, 0.05648, 0.1269, 0.07771, 0.1248, 0.07794, 0.1447, 0.7579, 0.1424, 0.7578, 0.1424, 0.7365, 0.1447, 0.7367, 0.1327, 0.7579, 0.1306, 0.7581, 0.1306, 0.7369, 0.1327, 0.7366, 0.14, 0.7577, 0.1375, 0.7576, 0.1375, 0.7364, 0.14, 0.7364, 0.1128, 0.05672, 0.1151, 0.05688, 0.1151, 0.07811, 0.1128, 0.07795, 0.1549, 0.7688, 0.1529, 0.7688, 0.1529, 0.7472, 0.1549, 0.7473, 0.1587, 0.05626, 0.1608, 0.05632, 0.1608, 0.07785, 0.1587, 0.07779, 0.1714, 0.05634, 0.1736, 0.05631, 0.1736, 0.07784, 0.1714, 0.07787, 0.12, 0.05696, 0.1225, 0.05687, 0.1225, 0.07811, 0.12, 0.07819, 0.1484, 0.7585, 0.1467, 0.7582, 0.1467, 0.737, 0.1484, 0.7373, 0.1269, 0.05648, 0.1287, 0.05618, 0.1287, 0.07741, 0.1269, 0.07771, 0.1714, 0.7688, 0.1692, 0.7688, 0.1692, 0.7472, 0.1714, 0.7472, 0.109, 0.05619, 0.1108, 0.05648, 0.1108, 0.07772, 0.109, 0.07742, 0.1306, 0.7581, 0.1287, 0.7584, 0.1287, 0.7372, 0.1306, 0.7369, 0.1424, 0.7578, 0.14, 0.7577, 0.14, 0.7364, 0.1424, 0.7365, 0.1608, 0.05632, 0.163, 0.05635, 0.163, 0.07788, 0.1608, 0.07785, 0.1151, 0.05688, 0.1175, 0.05696, 0.1175, 0.07819, 0.1151, 0.07811, 0.1736, 0.05631, 0.1757, 0.05626, 0.1757, 0.07779, 0.1736, 0.07784, 0.1529, 0.7688, 0.1506, 0.7688, 0.1506, 0.7472, 0.1529, 0.7472, 0.135, 0.7577, 0.1327, 0.7579, 0.1327, 0.7366, 0.135, 0.7365, 0.1568, 0.05618, 0.1587, 0.05626, 0.1587, 0.07779, 0.1568, 0.07771, 0.1225, 0.05687, 0.1248, 0.05671, 0.1248, 0.07794, 0.1225, 0.07811, 0.1692, 0.7688, 0.1671, 0.7688, 0.1671, 0.7473, 0.1692, 0.7472, 0.163, 0.05635, 0.1652, 0.05635, 0.1652, 0.07788, 0.163, 0.07788, 0.1467, 0.7582, 0.1447, 0.7579, 0.1447, 0.7367, 0.1467, 0.737, 0.1375, 0.7576, 0.135, 0.7577, 0.135, 0.7365, 0.1375, 0.7364, 0.1108, 0.05648, 0.1128, 0.05672, 0.1128, 0.07795, 0.1108, 0.07772, 0.0002155, 0.9994, 0.0002167, 0.9994, 0.0002024, 0.9996, 0.0002012, 0.9996, 0.2498, 0.05618, 0.2521, 0.05618, 0.2521, 0.479, 0.2498, 0.479, 0.0004959, 0.9994, 0.0004959, 0.9998, 0.000416, 0.9997, 0.0003026, 0.9994, 0.0002167, 0.9997, 0.0002155, 0.9997, 0.0002012, 0.9996, 0.0002024, 0.9996])
me_sphere.materials.append(mat_ship)
me_sphere.use_remesh_fix_poles = True
me_sphere.use_remesh_preserve_attributes = False
me_sphere.use_mirror_vertex_groups = False
me_sphere.update()

# ---- objects
ob_light = bpy.data.objects.new('Light', light_light)
ob_camera = bpy.data.objects.new('Camera', cam_camera)
ob_sphere = bpy.data.objects.new('Sphere', me_sphere)

# ---- transforms, parenting, visibility, modifiers, constraints
ob_light.location = (4.076, 1.005, 5.904)
ob_light.rotation_euler = (0.6503, 0.05522, 1.866)
ob_light.lock_rotations_4d = False
ob_light.empty_display_type = 'ARROWS'
ob_light.color = (0.0, 0.0, 0.0, 0.0)
ob_light.lineart.crease_threshold = 0.0
ob_camera.location = (7.359, -6.926, 4.958)
ob_camera.rotation_euler = (1.109, 0.0, 0.8149)
ob_camera.lock_rotations_4d = False
ob_camera.empty_display_type = 'ARROWS'
ob_camera.color = (0.0, 0.0, 0.0, 0.0)
ob_camera.display_type = 'WIRE'
ob_camera.lineart.crease_threshold = 0.0
ob_sphere.location = (0.0, 0.0, 0.0)
ob_sphere.lineart.crease_threshold = 0.0

# ---- collection membership
col_collection.objects.link(ob_light)
col_collection.objects.link(ob_camera)
col_collection.objects.link(ob_sphere)

# ---- scene / render settings (as saved in the file)
scene.camera = ob_camera
scene.frame_start = 1; scene.frame_end = 250; scene.frame_set(1)
scene.render.engine = 'BLENDER_EEVEE_NEXT'
scene.cycles.use_denoising = False
scene.cycles.samples = 128
scene.cycles.sampling_pattern = 'TABULATED_SOBOL'
scene.cycles.use_adaptive_sampling = False
scene.cycles.use_light_tree = False
scene.view_settings.view_transform = 'Filmic'
bpy.context.view_layer.update()
